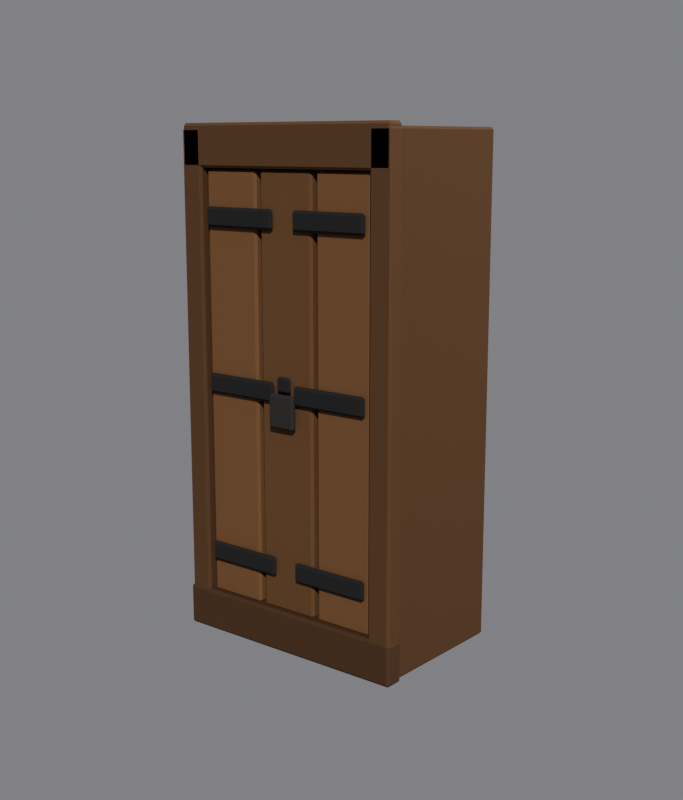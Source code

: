 # Source: tool_cupboard.blend  (saved by Blender 5.1.30; exported with 4.5.12 LTS)
import bpy
from mathutils import Matrix  # noqa: F401  (used for matrix-valued properties, if any)

bpy.ops.wm.read_factory_settings(use_empty=True)
scene = bpy.context.scene
scene.name = 'Scene'

# ---- collections
col_collection = bpy.data.collections.new('Collection'); scene.collection.children.link(col_collection)

# ---- materials (node trees are filled in below, after node groups)
mat_cupboard_001 = bpy.data.materials.new('cupboard.001')
mat_cupboard_001.use_backface_culling = True

# ---- material node trees
mat_cupboard_001.use_nodes = True; mat_cupboard_001.node_tree.nodes.clear()
_N = mat_cupboard_001.node_tree.nodes; _L = mat_cupboard_001.node_tree.links
n0 = _N.new('ShaderNodeBsdfPrincipled'); n0.name = 'Principled BSDF'; n0.location = (-200, 100)
n0.inputs[2].default_value = 0.9
n0.inputs[13].default_value = 0.15
n1 = _N.new('ShaderNodeOutputMaterial'); n1.name = 'Material Output'; n1.location = (200, 100)
n2 = _N.new('ShaderNodeVertexColor'); n2.name = 'Color Attribute'; n2.location = (0, 0)
n2.layer_name = 'Color'
_L.new(n0.outputs[0], n1.inputs[0])
_L.new(n2.outputs[0], n0.inputs[0])
n1.is_active_output = True

# ---- world
world_world = bpy.data.worlds.new('World'); scene.world = world_world
world_world.use_nodes = True; world_world.node_tree.nodes.clear()
_N = world_world.node_tree.nodes; _L = world_world.node_tree.links
n0 = _N.new('ShaderNodeOutputWorld'); n0.name = 'World Output'; n0.location = (200, 100)
n1 = _N.new('ShaderNodeBackground'); n1.name = 'Background'; n1.location = (-200, 100)
n1.inputs[0].default_value = (0.22, 0.22, 0.24, 1.0)
_L.new(n1.outputs[0], n0.inputs[0])
n0.is_active_output = True
world_world.color = (0.05088, 0.05088, 0.05088)
world_world.sun_shadow_jitter_overblur = 0.0

# ---- cameras
cam_camera = bpy.data.cameras.new('Camera')
cam_camera.clip_end = 100.0
cam_camera.lens = 55.0
cam_camera.ortho_scale = 7.314

# ---- lights
light_light = bpy.data.lights.new('Light', 'POINT')
light_light.energy = 1000.0
light_light.shadow_soft_size = 0.1
light_sun = bpy.data.lights.new('Sun', 'SUN')
light_sun.energy = 3.2

# ---- meshes
me_tool_cupboard_001 = bpy.data.meshes.new('tool_cupboard.001')
me_tool_cupboard_001.from_pydata([(-0.441, -0.251, 0.0), (-0.441, -0.26, 0.009), (-0.45, -0.251, 0.009), (-0.441, -0.26, 1.791), (-0.441, -0.251, 1.8), (-0.45, -0.251, 1.791), (-0.441, 0.251, 0.0), (-0.45, 0.251, 0.009), (-0.441, 0.26, 0.009), (-0.441, 0.251, 1.8), (-0.441, 0.26, 1.791), (-0.45, 0.251, 1.791), (0.441, -0.251, 0.0), (0.45, -0.251, 0.009), (0.441, -0.26, 0.009), (0.441, -0.251, 1.8), (0.441, -0.26, 1.791), (0.45, -0.251, 1.791), (0.441, 0.251, 0.0), (0.441, 0.26, 0.009), (0.45, 0.251, 0.009), (0.441, 0.251, 1.8), (0.45, 0.251, 1.791), (0.441, 0.26, 1.791), (-0.349, -0.284, 0.14), (-0.349, -0.293, 0.149), (-0.358, -0.284, 0.149), (-0.349, -0.293, 1.651), (-0.349, -0.284, 1.66), (-0.358, -0.284, 1.651), (-0.349, -0.266, 0.14), (-0.358, -0.266, 0.149), (-0.349, -0.257, 0.149), (-0.349, -0.266, 1.66), (-0.349, -0.257, 1.651), (-0.358, -0.266, 1.651), (-0.141, -0.284, 0.14), (-0.132, -0.284, 0.149), (-0.141, -0.293, 0.149), (-0.141, -0.284, 1.66), (-0.141, -0.293, 1.651), (-0.132, -0.284, 1.651), (-0.141, -0.266, 0.14), (-0.141, -0.257, 0.149), (-0.132, -0.266, 0.149), (-0.141, -0.266, 1.66), (-0.132, -0.266, 1.651), (-0.141, -0.257, 1.651), (-0.104, -0.284, 0.14), (-0.104, -0.293, 0.149), (-0.113, -0.284, 0.149), (-0.104, -0.293, 1.651), (-0.104, -0.284, 1.66), (-0.113, -0.284, 1.651), (-0.104, -0.266, 0.14), (-0.113, -0.266, 0.149), (-0.104, -0.257, 0.149), (-0.104, -0.266, 1.66), (-0.104, -0.257, 1.651), (-0.113, -0.266, 1.651), (0.104, -0.284, 0.14), (0.113, -0.284, 0.149), (0.104, -0.293, 0.149), (0.104, -0.284, 1.66), (0.104, -0.293, 1.651), (0.113, -0.284, 1.651), (0.104, -0.266, 0.14), (0.104, -0.257, 0.149), (0.113, -0.266, 0.149), (0.104, -0.266, 1.66), (0.113, -0.266, 1.651), (0.104, -0.257, 1.651), (0.141, -0.284, 0.14), (0.141, -0.293, 0.149), (0.132, -0.284, 0.149), (0.141, -0.293, 1.651), (0.141, -0.284, 1.66), (0.132, -0.284, 1.651), (0.141, -0.266, 0.14), (0.132, -0.266, 0.149), (0.141, -0.257, 0.149), (0.141, -0.266, 1.66), (0.141, -0.257, 1.651), (0.132, -0.266, 1.651), (0.349, -0.284, 0.14), (0.358, -0.284, 0.149), (0.349, -0.293, 0.149), (0.349, -0.284, 1.66), (0.349, -0.293, 1.651), (0.358, -0.284, 1.651), (0.349, -0.266, 0.14), (0.349, -0.257, 0.149), (0.358, -0.266, 0.149), (0.349, -0.266, 1.66), (0.358, -0.266, 1.651), (0.349, -0.257, 1.651), (-0.446, -0.306, 0.0), (-0.446, -0.315, 0.009), (-0.455, -0.306, 0.009), (-0.446, -0.315, 1.791), (-0.446, -0.306, 1.8), (-0.455, -0.306, 1.791), (-0.446, -0.264, 0.0), (-0.455, -0.264, 0.009), (-0.446, -0.255, 0.009), (-0.446, -0.264, 1.8), (-0.446, -0.255, 1.791), (-0.455, -0.264, 1.791), (-0.374, -0.306, 0.0), (-0.365, -0.306, 0.009), (-0.374, -0.315, 0.009), (-0.374, -0.306, 1.8), (-0.374, -0.315, 1.791), (-0.365, -0.306, 1.791), (-0.374, -0.264, 0.0), (-0.374, -0.255, 0.009), (-0.365, -0.264, 0.009), (-0.374, -0.264, 1.8), (-0.365, -0.264, 1.791), (-0.374, -0.255, 1.791), (0.374, -0.306, 0.0), (0.374, -0.315, 0.009), (0.365, -0.306, 0.009), (0.374, -0.315, 1.791), (0.374, -0.306, 1.8), (0.365, -0.306, 1.791), (0.374, -0.264, 0.0), (0.365, -0.264, 0.009), (0.374, -0.255, 0.009), (0.374, -0.264, 1.8), (0.374, -0.255, 1.791), (0.365, -0.264, 1.791), (0.446, -0.306, 0.0), (0.455, -0.306, 0.009), (0.446, -0.315, 0.009), (0.446, -0.306, 1.8), (0.446, -0.315, 1.791), (0.455, -0.306, 1.791), (0.446, -0.264, 0.0), (0.446, -0.255, 0.009), (0.455, -0.264, 0.009), (0.446, -0.264, 1.8), (0.455, -0.264, 1.791), (0.446, -0.255, 1.791), (-0.441, -0.306, 1.665), (-0.441, -0.315, 1.674), (-0.45, -0.306, 1.674), (-0.441, -0.315, 1.806), (-0.441, -0.306, 1.815), (-0.45, -0.306, 1.806), (-0.441, -0.264, 1.665), (-0.45, -0.264, 1.674), (-0.441, -0.255, 1.674), (-0.441, -0.264, 1.815), (-0.441, -0.255, 1.806), (-0.45, -0.264, 1.806), (0.441, -0.306, 1.665), (0.45, -0.306, 1.674), (0.441, -0.315, 1.674), (0.441, -0.306, 1.815), (0.441, -0.315, 1.806), (0.45, -0.306, 1.806), (0.441, -0.264, 1.665), (0.441, -0.255, 1.674), (0.45, -0.264, 1.674), (0.441, -0.264, 1.815), (0.45, -0.264, 1.806), (0.441, -0.255, 1.806), (-0.451, -0.311, -0.005), (-0.451, -0.32, 0.004), (-0.46, -0.311, 0.004), (-0.451, -0.32, 0.136), (-0.451, -0.311, 0.145), (-0.46, -0.311, 0.136), (-0.451, -0.259, -0.005), (-0.46, -0.259, 0.004), (-0.451, -0.25, 0.004), (-0.451, -0.259, 0.145), (-0.451, -0.25, 0.136), (-0.46, -0.259, 0.136), (0.451, -0.311, -0.005), (0.46, -0.311, 0.004), (0.451, -0.32, 0.004), (0.451, -0.311, 0.145), (0.451, -0.32, 0.136), (0.46, -0.311, 0.136), (0.451, -0.259, -0.005), (0.451, -0.25, 0.004), (0.46, -0.259, 0.004), (0.451, -0.259, 0.145), (0.46, -0.259, 0.136), (0.451, -0.25, 0.136), (-0.336, -0.306, 1.465), (-0.336, -0.315, 1.474), (-0.345, -0.306, 1.474), (-0.336, -0.315, 1.526), (-0.336, -0.306, 1.535), (-0.345, -0.306, 1.526), (-0.336, -0.304, 1.465), (-0.345, -0.304, 1.474), (-0.336, -0.295, 1.474), (-0.336, -0.304, 1.535), (-0.336, -0.295, 1.526), (-0.345, -0.304, 1.526), (-0.054, -0.306, 1.465), (-0.045, -0.306, 1.474), (-0.054, -0.315, 1.474), (-0.054, -0.306, 1.535), (-0.054, -0.315, 1.526), (-0.045, -0.306, 1.526), (-0.054, -0.304, 1.465), (-0.054, -0.295, 1.474), (-0.045, -0.304, 1.474), (-0.054, -0.304, 1.535), (-0.045, -0.304, 1.526), (-0.054, -0.295, 1.526), (0.054, -0.306, 1.465), (0.054, -0.315, 1.474), (0.045, -0.306, 1.474), (0.054, -0.315, 1.526), (0.054, -0.306, 1.535), (0.045, -0.306, 1.526), (0.054, -0.304, 1.465), (0.045, -0.304, 1.474), (0.054, -0.295, 1.474), (0.054, -0.304, 1.535), (0.054, -0.295, 1.526), (0.045, -0.304, 1.526), (0.336, -0.306, 1.465), (0.345, -0.306, 1.474), (0.336, -0.315, 1.474), (0.336, -0.306, 1.535), (0.336, -0.315, 1.526), (0.345, -0.306, 1.526), (0.336, -0.304, 1.465), (0.336, -0.295, 1.474), (0.345, -0.304, 1.474), (0.336, -0.304, 1.535), (0.345, -0.304, 1.526), (0.336, -0.295, 1.526), (-0.336, -0.306, 0.885), (-0.336, -0.315, 0.894), (-0.345, -0.306, 0.894), (-0.336, -0.315, 0.946), (-0.336, -0.306, 0.955), (-0.345, -0.306, 0.946), (-0.336, -0.304, 0.885), (-0.345, -0.304, 0.894), (-0.336, -0.295, 0.894), (-0.336, -0.304, 0.955), (-0.336, -0.295, 0.946), (-0.345, -0.304, 0.946), (-0.054, -0.306, 0.885), (-0.045, -0.306, 0.894), (-0.054, -0.315, 0.894), (-0.054, -0.306, 0.955), (-0.054, -0.315, 0.946), (-0.045, -0.306, 0.946), (-0.054, -0.304, 0.885), (-0.054, -0.295, 0.894), (-0.045, -0.304, 0.894), (-0.054, -0.304, 0.955), (-0.045, -0.304, 0.946), (-0.054, -0.295, 0.946), (0.054, -0.306, 0.885), (0.054, -0.315, 0.894), (0.045, -0.306, 0.894), (0.054, -0.315, 0.946), (0.054, -0.306, 0.955), (0.045, -0.306, 0.946), (0.054, -0.304, 0.885), (0.045, -0.304, 0.894), (0.054, -0.295, 0.894), (0.054, -0.304, 0.955), (0.054, -0.295, 0.946), (0.045, -0.304, 0.946), (0.336, -0.306, 0.885), (0.345, -0.306, 0.894), (0.336, -0.315, 0.894), (0.336, -0.306, 0.955), (0.336, -0.315, 0.946), (0.345, -0.306, 0.946), (0.336, -0.304, 0.885), (0.336, -0.295, 0.894), (0.345, -0.304, 0.894), (0.336, -0.304, 0.955), (0.345, -0.304, 0.946), (0.336, -0.295, 0.946), (-0.336, -0.306, 0.265), (-0.336, -0.315, 0.274), (-0.345, -0.306, 0.274), (-0.336, -0.315, 0.326), (-0.336, -0.306, 0.335), (-0.345, -0.306, 0.326), (-0.336, -0.304, 0.265), (-0.345, -0.304, 0.274), (-0.336, -0.295, 0.274), (-0.336, -0.304, 0.335), (-0.336, -0.295, 0.326), (-0.345, -0.304, 0.326), (-0.054, -0.306, 0.265), (-0.045, -0.306, 0.274), (-0.054, -0.315, 0.274), (-0.054, -0.306, 0.335), (-0.054, -0.315, 0.326), (-0.045, -0.306, 0.326), (-0.054, -0.304, 0.265), (-0.054, -0.295, 0.274), (-0.045, -0.304, 0.274), (-0.054, -0.304, 0.335), (-0.045, -0.304, 0.326), (-0.054, -0.295, 0.326), (0.054, -0.306, 0.265), (0.054, -0.315, 0.274), (0.045, -0.306, 0.274), (0.054, -0.315, 0.326), (0.054, -0.306, 0.335), (0.045, -0.306, 0.326), (0.054, -0.304, 0.265), (0.045, -0.304, 0.274), (0.054, -0.295, 0.274), (0.054, -0.304, 0.335), (0.054, -0.295, 0.326), (0.045, -0.304, 0.326), (0.336, -0.306, 0.265), (0.345, -0.306, 0.274), (0.336, -0.315, 0.274), (0.336, -0.306, 0.335), (0.336, -0.315, 0.326), (0.345, -0.306, 0.326), (0.336, -0.304, 0.265), (0.336, -0.295, 0.274), (0.345, -0.304, 0.274), (0.336, -0.304, 0.335), (0.345, -0.304, 0.326), (0.336, -0.295, 0.326), (-0.046, -0.318, 0.8), (-0.046, -0.327, 0.809), (-0.055, -0.318, 0.809), (-0.046, -0.327, 0.911), (-0.046, -0.318, 0.92), (-0.055, -0.318, 0.911), (-0.046, -0.312, 0.8), (-0.055, -0.312, 0.809), (-0.046, -0.303, 0.809), (-0.046, -0.312, 0.92), (-0.046, -0.303, 0.911), (-0.055, -0.312, 0.911), (0.046, -0.318, 0.8), (0.055, -0.318, 0.809), (0.046, -0.327, 0.809), (0.046, -0.318, 0.92), (0.046, -0.327, 0.911), (0.055, -0.318, 0.911), (0.046, -0.312, 0.8), (0.046, -0.303, 0.809), (0.055, -0.312, 0.809), (0.046, -0.312, 0.92), (0.055, -0.312, 0.911), (0.046, -0.303, 0.911), (-0.021, -0.305, 0.922), (-0.021, -0.314, 0.931), (-0.03, -0.305, 0.931), (-0.021, -0.314, 0.969), (-0.021, -0.305, 0.978), (-0.03, -0.305, 0.969), (-0.021, -0.305, 0.922), (-0.03, -0.305, 0.931), (-0.021, -0.296, 0.931), (-0.021, -0.305, 0.978), (-0.021, -0.296, 0.969), (-0.03, -0.305, 0.969), (0.021, -0.305, 0.922), (0.03, -0.305, 0.931), (0.021, -0.314, 0.931), (0.021, -0.305, 0.978), (0.021, -0.314, 0.969), (0.03, -0.305, 0.969), (0.021, -0.305, 0.922), (0.021, -0.296, 0.931), (0.03, -0.305, 0.931), (0.021, -0.305, 0.978), (0.03, -0.305, 0.969), (0.021, -0.296, 0.969), (-0.413, -0.305, 0.138), (-0.413, -0.314, 0.147), (-0.422, -0.305, 0.147), (-0.413, -0.314, 0.173), (-0.413, -0.305, 0.182), (-0.422, -0.305, 0.173), (-0.413, -0.305, 0.138), (-0.422, -0.305, 0.147), (-0.413, -0.296, 0.147), (-0.413, -0.305, 0.182), (-0.413, -0.296, 0.173), (-0.422, -0.305, 0.173), (-0.387, -0.305, 0.138), (-0.378, -0.305, 0.147), (-0.387, -0.314, 0.147), (-0.387, -0.305, 0.182), (-0.387, -0.314, 0.173), (-0.378, -0.305, 0.173), (-0.387, -0.305, 0.138), (-0.387, -0.296, 0.147), (-0.378, -0.305, 0.147), (-0.387, -0.305, 0.182), (-0.378, -0.305, 0.173), (-0.387, -0.296, 0.173), (-0.413, -0.305, 1.638), (-0.413, -0.314, 1.647), (-0.422, -0.305, 1.647), (-0.413, -0.314, 1.673), (-0.413, -0.305, 1.682), (-0.422, -0.305, 1.673), (-0.413, -0.305, 1.638), (-0.422, -0.305, 1.647), (-0.413, -0.296, 1.647), (-0.413, -0.305, 1.682), (-0.413, -0.296, 1.673), (-0.422, -0.305, 1.673), (-0.387, -0.305, 1.638), (-0.378, -0.305, 1.647), (-0.387, -0.314, 1.647), (-0.387, -0.305, 1.682), (-0.387, -0.314, 1.673), (-0.378, -0.305, 1.673), (-0.387, -0.305, 1.638), (-0.387, -0.296, 1.647), (-0.378, -0.305, 1.647), (-0.387, -0.305, 1.682), (-0.378, -0.305, 1.673), (-0.387, -0.296, 1.673), (0.387, -0.305, 0.138), (0.387, -0.314, 0.147), (0.378, -0.305, 0.147), (0.387, -0.314, 0.173), (0.387, -0.305, 0.182), (0.378, -0.305, 0.173), (0.387, -0.305, 0.138), (0.378, -0.305, 0.147), (0.387, -0.296, 0.147), (0.387, -0.305, 0.182), (0.387, -0.296, 0.173), (0.378, -0.305, 0.173), (0.413, -0.305, 0.138), (0.422, -0.305, 0.147), (0.413, -0.314, 0.147), (0.413, -0.305, 0.182), (0.413, -0.314, 0.173), (0.422, -0.305, 0.173), (0.413, -0.305, 0.138), (0.413, -0.296, 0.147), (0.422, -0.305, 0.147), (0.413, -0.305, 0.182), (0.422, -0.305, 0.173), (0.413, -0.296, 0.173), (0.387, -0.305, 1.638), (0.387, -0.314, 1.647), (0.378, -0.305, 1.647), (0.387, -0.314, 1.673), (0.387, -0.305, 1.682), (0.378, -0.305, 1.673), (0.387, -0.305, 1.638), (0.378, -0.305, 1.647), (0.387, -0.296, 1.647), (0.387, -0.305, 1.682), (0.387, -0.296, 1.673), (0.378, -0.305, 1.673), (0.413, -0.305, 1.638), (0.422, -0.305, 1.647), (0.413, -0.314, 1.647), (0.413, -0.305, 1.682), (0.413, -0.314, 1.673), (0.422, -0.305, 1.673), (0.413, -0.305, 1.638), (0.413, -0.296, 1.647), (0.422, -0.305, 1.647), (0.413, -0.305, 1.682), (0.422, -0.305, 1.673), (0.413, -0.296, 1.673)], [], [(0, 1, 2), (3, 4, 5), (6, 7, 8), (9, 10, 11), (12, 13, 14), (15, 16, 17), (18, 19, 20), (21, 22, 23), (24, 25, 26), (27, 28, 29), (30, 31, 32), (33, 34, 35), (36, 37, 38), (39, 40, 41), (42, 43, 44), (45, 46, 47), (48, 49, 50), (51, 52, 53), (54, 55, 56), (57, 58, 59), (60, 61, 62), (63, 64, 65), (66, 67, 68), (69, 70, 71), (72, 73, 74), (75, 76, 77), (78, 79, 80), (81, 82, 83), (84, 85, 86), (87, 88, 89), (90, 91, 92), (93, 94, 95), (96, 97, 98), (99, 100, 101), (102, 103, 104), (105, 106, 107), (108, 109, 110), (111, 112, 113), (114, 115, 116), (117, 118, 119), (120, 121, 122), (123, 124, 125), (126, 127, 128), (129, 130, 131), (132, 133, 134), (135, 136, 137), (138, 139, 140), (141, 142, 143), (144, 145, 146), (147, 148, 149), (150, 151, 152), (153, 154, 155), (156, 157, 158), (159, 160, 161), (162, 163, 164), (165, 166, 167), (168, 169, 170), (171, 172, 173), (174, 175, 176), (177, 178, 179), (180, 181, 182), (183, 184, 185), (186, 187, 188), (189, 190, 191), (192, 193, 194), (195, 196, 197), (198, 199, 200), (201, 202, 203), (204, 205, 206), (207, 208, 209), (210, 211, 212), (213, 214, 215), (216, 217, 218), (219, 220, 221), (222, 223, 224), (225, 226, 227), (228, 229, 230), (231, 232, 233), (234, 235, 236), (237, 238, 239), (240, 241, 242), (243, 244, 245), (246, 247, 248), (249, 250, 251), (252, 253, 254), (255, 256, 257), (258, 259, 260), (261, 262, 263), (264, 265, 266), (267, 268, 269), (270, 271, 272), (273, 274, 275), (276, 277, 278), (279, 280, 281), (282, 283, 284), (285, 286, 287), (288, 289, 290), (291, 292, 293), (294, 295, 296), (297, 298, 299), (300, 301, 302), (303, 304, 305), (306, 307, 308), (309, 310, 311), (312, 313, 314), (315, 316, 317), (318, 319, 320), (321, 322, 323), (324, 325, 326), (327, 328, 329), (330, 331, 332), (333, 334, 335), (336, 337, 338), (339, 340, 341), (342, 343, 344), (345, 346, 347), (348, 349, 350), (351, 352, 353), (354, 355, 356), (357, 358, 359), (360, 361, 362), (363, 364, 365), (366, 367, 368), (369, 370, 371), (372, 373, 374), (375, 376, 377), (378, 379, 380), (381, 382, 383), (384, 385, 386), (387, 388, 389), (390, 391, 392), (393, 394, 395), (396, 397, 398), (399, 400, 401), (402, 403, 404), (405, 406, 407), (408, 409, 410), (411, 412, 413), (414, 415, 416), (417, 418, 419), (420, 421, 422), (423, 424, 425), (426, 427, 428), (429, 430, 431), (432, 433, 434), (435, 436, 437), (438, 439, 440), (441, 442, 443), (444, 445, 446), (447, 448, 449), (450, 451, 452), (453, 454, 455), (456, 457, 458), (459, 460, 461), (462, 463, 464), (465, 466, 467), (468, 469, 470), (471, 472, 473), (474, 475, 476), (477, 478, 479), (6, 0, 2, 7), (1, 3, 5, 2), (4, 9, 11, 5), (10, 8, 7, 11), (18, 6, 8, 19), (9, 21, 23, 10), (22, 20, 19, 23), (12, 18, 20, 13), (21, 15, 17, 22), (16, 14, 13, 17), (0, 12, 14, 1), (15, 4, 3, 16), (30, 24, 26, 31), (25, 27, 29, 26), (28, 33, 35, 29), (34, 32, 31, 35), (42, 30, 32, 43), (33, 45, 47, 34), (46, 44, 43, 47), (36, 42, 44, 37), (45, 39, 41, 46), (40, 38, 37, 41), (24, 36, 38, 25), (39, 28, 27, 40), (54, 48, 50, 55), (49, 51, 53, 50), (52, 57, 59, 53), (58, 56, 55, 59), (66, 54, 56, 67), (57, 69, 71, 58), (70, 68, 67, 71), (60, 66, 68, 61), (69, 63, 65, 70), (64, 62, 61, 65), (48, 60, 62, 49), (63, 52, 51, 64), (78, 72, 74, 79), (73, 75, 77, 74), (76, 81, 83, 77), (82, 80, 79, 83), (90, 78, 80, 91), (81, 93, 95, 82), (94, 92, 91, 95), (84, 90, 92, 85), (93, 87, 89, 94), (88, 86, 85, 89), (72, 84, 86, 73), (87, 76, 75, 88), (102, 96, 98, 103), (97, 99, 101, 98), (100, 105, 107, 101), (106, 104, 103, 107), (114, 102, 104, 115), (105, 117, 119, 106), (118, 116, 115, 119), (108, 114, 116, 109), (117, 111, 113, 118), (112, 110, 109, 113), (96, 108, 110, 97), (111, 100, 99, 112), (126, 120, 122, 127), (121, 123, 125, 122), (124, 129, 131, 125), (130, 128, 127, 131), (138, 126, 128, 139), (129, 141, 143, 130), (142, 140, 139, 143), (132, 138, 140, 133), (141, 135, 137, 142), (136, 134, 133, 137), (120, 132, 134, 121), (135, 124, 123, 136), (150, 144, 146, 151), (145, 147, 149, 146), (148, 153, 155, 149), (154, 152, 151, 155), (162, 150, 152, 163), (153, 165, 167, 154), (166, 164, 163, 167), (156, 162, 164, 157), (165, 159, 161, 166), (160, 158, 157, 161), (144, 156, 158, 145), (159, 148, 147, 160), (174, 168, 170, 175), (169, 171, 173, 170), (172, 177, 179, 173), (178, 176, 175, 179), (186, 174, 176, 187), (177, 189, 191, 178), (190, 188, 187, 191), (180, 186, 188, 181), (189, 183, 185, 190), (184, 182, 181, 185), (168, 180, 182, 169), (183, 172, 171, 184), (198, 192, 194, 199), (193, 195, 197, 194), (196, 201, 203, 197), (202, 200, 199, 203), (210, 198, 200, 211), (201, 213, 215, 202), (214, 212, 211, 215), (204, 210, 212, 205), (213, 207, 209, 214), (208, 206, 205, 209), (192, 204, 206, 193), (207, 196, 195, 208), (222, 216, 218, 223), (217, 219, 221, 218), (220, 225, 227, 221), (226, 224, 223, 227), (234, 222, 224, 235), (225, 237, 239, 226), (238, 236, 235, 239), (228, 234, 236, 229), (237, 231, 233, 238), (232, 230, 229, 233), (216, 228, 230, 217), (231, 220, 219, 232), (246, 240, 242, 247), (241, 243, 245, 242), (244, 249, 251, 245), (250, 248, 247, 251), (258, 246, 248, 259), (249, 261, 263, 250), (262, 260, 259, 263), (252, 258, 260, 253), (261, 255, 257, 262), (256, 254, 253, 257), (240, 252, 254, 241), (255, 244, 243, 256), (270, 264, 266, 271), (265, 267, 269, 266), (268, 273, 275, 269), (274, 272, 271, 275), (282, 270, 272, 283), (273, 285, 287, 274), (286, 284, 283, 287), (276, 282, 284, 277), (285, 279, 281, 286), (280, 278, 277, 281), (264, 276, 278, 265), (279, 268, 267, 280), (294, 288, 290, 295), (289, 291, 293, 290), (292, 297, 299, 293), (298, 296, 295, 299), (306, 294, 296, 307), (297, 309, 311, 298), (310, 308, 307, 311), (300, 306, 308, 301), (309, 303, 305, 310), (304, 302, 301, 305), (288, 300, 302, 289), (303, 292, 291, 304), (318, 312, 314, 319), (313, 315, 317, 314), (316, 321, 323, 317), (322, 320, 319, 323), (330, 318, 320, 331), (321, 333, 335, 322), (334, 332, 331, 335), (324, 330, 332, 325), (333, 327, 329, 334), (328, 326, 325, 329), (312, 324, 326, 313), (327, 316, 315, 328), (342, 336, 338, 343), (337, 339, 341, 338), (340, 345, 347, 341), (346, 344, 343, 347), (354, 342, 344, 355), (345, 357, 359, 346), (358, 356, 355, 359), (348, 354, 356, 349), (357, 351, 353, 358), (352, 350, 349, 353), (336, 348, 350, 337), (351, 340, 339, 352), (366, 360, 362, 367), (361, 363, 365, 362), (364, 369, 371, 365), (370, 368, 367, 371), (378, 366, 368, 379), (369, 381, 383, 370), (382, 380, 379, 383), (372, 378, 380, 373), (381, 375, 377, 382), (376, 374, 373, 377), (360, 372, 374, 361), (375, 364, 363, 376), (390, 384, 386, 391), (385, 387, 389, 386), (388, 393, 395, 389), (394, 392, 391, 395), (402, 390, 392, 403), (393, 405, 407, 394), (406, 404, 403, 407), (396, 402, 404, 397), (405, 399, 401, 406), (400, 398, 397, 401), (384, 396, 398, 385), (399, 388, 387, 400), (414, 408, 410, 415), (409, 411, 413, 410), (412, 417, 419, 413), (418, 416, 415, 419), (426, 414, 416, 427), (417, 429, 431, 418), (430, 428, 427, 431), (420, 426, 428, 421), (429, 423, 425, 430), (424, 422, 421, 425), (408, 420, 422, 409), (423, 412, 411, 424), (438, 432, 434, 439), (433, 435, 437, 434), (436, 441, 443, 437), (442, 440, 439, 443), (450, 438, 440, 451), (441, 453, 455, 442), (454, 452, 451, 455), (444, 450, 452, 445), (453, 447, 449, 454), (448, 446, 445, 449), (432, 444, 446, 433), (447, 436, 435, 448), (462, 456, 458, 463), (457, 459, 461, 458), (460, 465, 467, 461), (466, 464, 463, 467), (474, 462, 464, 475), (465, 477, 479, 466), (478, 476, 475, 479), (468, 474, 476, 469), (477, 471, 473, 478), (472, 470, 469, 473), (456, 468, 470, 457), (471, 460, 459, 472), (6, 18, 12, 0), (2, 5, 11, 7), (14, 16, 3, 1), (21, 9, 4, 15), (8, 10, 23, 19), (20, 22, 17, 13), (30, 42, 36, 24), (26, 29, 35, 31), (38, 40, 27, 25), (45, 33, 28, 39), (32, 34, 47, 43), (44, 46, 41, 37), (54, 66, 60, 48), (50, 53, 59, 55), (62, 64, 51, 49), (69, 57, 52, 63), (56, 58, 71, 67), (68, 70, 65, 61), (78, 90, 84, 72), (74, 77, 83, 79), (86, 88, 75, 73), (93, 81, 76, 87), (80, 82, 95, 91), (92, 94, 89, 85), (102, 114, 108, 96), (98, 101, 107, 103), (110, 112, 99, 97), (117, 105, 100, 111), (104, 106, 119, 115), (116, 118, 113, 109), (126, 138, 132, 120), (122, 125, 131, 127), (134, 136, 123, 121), (141, 129, 124, 135), (128, 130, 143, 139), (140, 142, 137, 133), (150, 162, 156, 144), (146, 149, 155, 151), (158, 160, 147, 145), (165, 153, 148, 159), (152, 154, 167, 163), (164, 166, 161, 157), (174, 186, 180, 168), (170, 173, 179, 175), (182, 184, 171, 169), (189, 177, 172, 183), (176, 178, 191, 187), (188, 190, 185, 181), (198, 210, 204, 192), (194, 197, 203, 199), (206, 208, 195, 193), (213, 201, 196, 207), (200, 202, 215, 211), (212, 214, 209, 205), (222, 234, 228, 216), (218, 221, 227, 223), (230, 232, 219, 217), (237, 225, 220, 231), (224, 226, 239, 235), (236, 238, 233, 229), (246, 258, 252, 240), (242, 245, 251, 247), (254, 256, 243, 241), (261, 249, 244, 255), (248, 250, 263, 259), (260, 262, 257, 253), (270, 282, 276, 264), (266, 269, 275, 271), (278, 280, 267, 265), (285, 273, 268, 279), (272, 274, 287, 283), (284, 286, 281, 277), (294, 306, 300, 288), (290, 293, 299, 295), (302, 304, 291, 289), (309, 297, 292, 303), (296, 298, 311, 307), (308, 310, 305, 301), (318, 330, 324, 312), (314, 317, 323, 319), (326, 328, 315, 313), (333, 321, 316, 327), (320, 322, 335, 331), (332, 334, 329, 325), (342, 354, 348, 336), (338, 341, 347, 343), (350, 352, 339, 337), (357, 345, 340, 351), (344, 346, 359, 355), (356, 358, 353, 349), (366, 378, 372, 360), (362, 365, 371, 367), (374, 376, 363, 361), (381, 369, 364, 375), (368, 370, 383, 379), (380, 382, 377, 373), (390, 402, 396, 384), (386, 389, 395, 391), (398, 400, 387, 385), (405, 393, 388, 399), (392, 394, 407, 403), (404, 406, 401, 397), (414, 426, 420, 408), (410, 413, 419, 415), (422, 424, 411, 409), (429, 417, 412, 423), (416, 418, 431, 427), (428, 430, 425, 421), (438, 450, 444, 432), (434, 437, 443, 439), (446, 448, 435, 433), (453, 441, 436, 447), (440, 442, 455, 451), (452, 454, 449, 445), (462, 474, 468, 456), (458, 461, 467, 463), (470, 472, 459, 457), (477, 465, 460, 471), (464, 466, 479, 475), (476, 478, 473, 469)])
_ca = me_tool_cupboard_001.color_attributes.new('Color', 'FLOAT_COLOR', 'CORNER')
_ca.data.foreach_set('color', [0.08773, 0.04289, 0.01949, 1.0, 0.09105, 0.04451, 0.02023, 1.0, 0.081, 0.0396, 0.018, 1.0, 0.09105, 0.04451, 0.02023, 1.0, 0.08916, 0.04359, 0.01981, 1.0, 0.081, 0.0396, 0.018, 1.0, 0.08773, 0.04289, 0.01949, 1.0, 0.081, 0.0396, 0.018, 1.0, 0.09759, 0.04771, 0.02169, 1.0, 0.08916, 0.04359, 0.01981, 1.0, 0.09759, 0.04771, 0.02169, 1.0, 0.081, 0.0396, 0.018, 1.0, 0.08773, 0.04289, 0.01949, 1.0, 0.08203, 0.0401, 0.01823, 1.0, 0.09105, 0.04451, 0.02023, 1.0, 0.08916, 0.04359, 0.01981, 1.0, 0.09105, 0.04451, 0.02023, 1.0, 0.08203, 0.0401, 0.01823, 1.0, 0.08773, 0.04289, 0.01949, 1.0, 0.09759, 0.04771, 0.02169, 1.0, 0.08203, 0.0401, 0.01823, 1.0, 0.08916, 0.04359, 0.01981, 1.0, 0.08203, 0.0401, 0.01823, 1.0, 0.09759, 0.04771, 0.02169, 1.0, 0.14, 0.06718, 0.02799, 1.0, 0.1538, 0.07382, 0.03076, 1.0, 0.1512, 0.07257, 0.03024, 1.0, 0.1538, 0.07382, 0.03076, 1.0, 0.1449, 0.06954, 0.02897, 1.0, 0.1512, 0.07257, 0.03024, 1.0, 0.14, 0.06718, 0.02799, 1.0, 0.1512, 0.07257, 0.03024, 1.0, 0.1641, 0.07879, 0.03283, 1.0, 0.1449, 0.06954, 0.02897, 1.0, 0.1641, 0.07879, 0.03283, 1.0, 0.1512, 0.07257, 0.03024, 1.0, 0.14, 0.06718, 0.02799, 1.0, 0.1596, 0.07663, 0.03193, 1.0, 0.1538, 0.07382, 0.03076, 1.0, 0.1449, 0.06954, 0.02897, 1.0, 0.1538, 0.07382, 0.03076, 1.0, 0.1596, 0.07663, 0.03193, 1.0, 0.14, 0.06718, 0.02799, 1.0, 0.1641, 0.07879, 0.03283, 1.0, 0.1596, 0.07663, 0.03193, 1.0, 0.1449, 0.06954, 0.02897, 1.0, 0.1596, 0.07663, 0.03193, 1.0, 0.1641, 0.07879, 0.03283, 1.0, 0.1281, 0.06187, 0.02605, 1.0, 0.1166, 0.05634, 0.02372, 1.0, 0.1104, 0.05334, 0.02246, 1.0, 0.1166, 0.05634, 0.02372, 1.0, 0.1164, 0.05625, 0.02368, 1.0, 0.1104, 0.05334, 0.02246, 1.0, 0.1281, 0.06187, 0.02605, 1.0, 0.1104, 0.05334, 0.02246, 1.0, 0.1297, 0.06264, 0.02638, 1.0, 0.1164, 0.05625, 0.02368, 1.0, 0.1297, 0.06264, 0.02638, 1.0, 0.1104, 0.05334, 0.02246, 1.0, 0.1281, 0.06187, 0.02605, 1.0, 0.1255, 0.0606, 0.02552, 1.0, 0.1166, 0.05634, 0.02372, 1.0, 0.1164, 0.05625, 0.02368, 1.0, 0.1166, 0.05634, 0.02372, 1.0, 0.1255, 0.0606, 0.02552, 1.0, 0.1281, 0.06187, 0.02605, 1.0, 0.1297, 0.06264, 0.02638, 1.0, 0.1255, 0.0606, 0.02552, 1.0, 0.1164, 0.05625, 0.02368, 1.0, 0.1255, 0.0606, 0.02552, 1.0, 0.1297, 0.06264, 0.02638, 1.0, 0.1548, 0.07432, 0.03097, 1.0, 0.1517, 0.07281, 0.03034, 1.0, 0.1543, 0.07408, 0.03087, 1.0, 0.1517, 0.07281, 0.03034, 1.0, 0.1476, 0.07084, 0.02952, 1.0, 0.1543, 0.07408, 0.03087, 1.0, 0.1548, 0.07432, 0.03097, 1.0, 0.1543, 0.07408, 0.03087, 1.0, 0.1447, 0.06945, 0.02894, 1.0, 0.1476, 0.07084, 0.02952, 1.0, 0.1447, 0.06945, 0.02894, 1.0, 0.1543, 0.07408, 0.03087, 1.0, 0.1548, 0.07432, 0.03097, 1.0, 0.1578, 0.07575, 0.03156, 1.0, 0.1517, 0.07281, 0.03034, 1.0, 0.1476, 0.07084, 0.02952, 1.0, 0.1517, 0.07281, 0.03034, 1.0, 0.1578, 0.07575, 0.03156, 1.0, 0.1548, 0.07432, 0.03097, 1.0, 0.1447, 0.06945, 0.02894, 1.0, 0.1578, 0.07575, 0.03156, 1.0, 0.1476, 0.07084, 0.02952, 1.0, 0.1578, 0.07575, 0.03156, 1.0, 0.1447, 0.06945, 0.02894, 1.0, 0.08344, 0.04079, 0.01854, 1.0, 0.08856, 0.0433, 0.01968, 1.0, 0.08992, 0.04396, 0.01998, 1.0, 0.08856, 0.0433, 0.01968, 1.0, 0.08695, 0.04251, 0.01932, 1.0, 0.08992, 0.04396, 0.01998, 1.0, 0.08344, 0.04079, 0.01854, 1.0, 0.08992, 0.04396, 0.01998, 1.0, 0.08101, 0.0396, 0.018, 1.0, 0.08695, 0.04251, 0.01932, 1.0, 0.08101, 0.0396, 0.018, 1.0, 0.08992, 0.04396, 0.01998, 1.0, 0.08344, 0.04079, 0.01854, 1.0, 0.08391, 0.04102, 0.01865, 1.0, 0.08856, 0.0433, 0.01968, 1.0, 0.08695, 0.04251, 0.01932, 1.0, 0.08856, 0.0433, 0.01968, 1.0, 0.08391, 0.04102, 0.01865, 1.0, 0.08344, 0.04079, 0.01854, 1.0, 0.08101, 0.0396, 0.018, 1.0, 0.08391, 0.04102, 0.01865, 1.0, 0.08695, 0.04251, 0.01932, 1.0, 0.08391, 0.04102, 0.01865, 1.0, 0.08101, 0.0396, 0.018, 1.0, 0.08461, 0.04137, 0.0188, 1.0, 0.08852, 0.04328, 0.01967, 1.0, 0.09873, 0.04827, 0.02194, 1.0, 0.08852, 0.04328, 0.01967, 1.0, 0.09137, 0.04467, 0.0203, 1.0, 0.09873, 0.04827, 0.02194, 1.0, 0.08461, 0.04137, 0.0188, 1.0, 0.09873, 0.04827, 0.02194, 1.0, 0.09402, 0.04597, 0.02089, 1.0, 0.09137, 0.04467, 0.0203, 1.0, 0.09402, 0.04597, 0.02089, 1.0, 0.09873, 0.04827, 0.02194, 1.0, 0.08461, 0.04137, 0.0188, 1.0, 0.08614, 0.04211, 0.01914, 1.0, 0.08852, 0.04328, 0.01967, 1.0, 0.09137, 0.04467, 0.0203, 1.0, 0.08852, 0.04328, 0.01967, 1.0, 0.08614, 0.04211, 0.01914, 1.0, 0.08461, 0.04137, 0.0188, 1.0, 0.09402, 0.04597, 0.02089, 1.0, 0.08614, 0.04211, 0.01914, 1.0, 0.09137, 0.04467, 0.0203, 1.0, 0.08614, 0.04211, 0.01914, 1.0, 0.09402, 0.04597, 0.02089, 1.0, 0.09483, 0.04636, 0.02107, 1.0, 0.08946, 0.04374, 0.01988, 1.0, 0.09782, 0.04782, 0.02174, 1.0, 0.08946, 0.04374, 0.01988, 1.0, 0.09174, 0.04485, 0.02039, 1.0, 0.09782, 0.04782, 0.02174, 1.0, 0.09483, 0.04636, 0.02107, 1.0, 0.09782, 0.04782, 0.02174, 1.0, 0.09867, 0.04824, 0.02193, 1.0, 0.09174, 0.04485, 0.02039, 1.0, 0.09867, 0.04824, 0.02193, 1.0, 0.09782, 0.04782, 0.02174, 1.0, 0.09483, 0.04636, 0.02107, 1.0, 0.09757, 0.0477, 0.02168, 1.0, 0.08946, 0.04374, 0.01988, 1.0, 0.09174, 0.04485, 0.02039, 1.0, 0.08946, 0.04374, 0.01988, 1.0, 0.09757, 0.0477, 0.02168, 1.0, 0.09483, 0.04636, 0.02107, 1.0, 0.09867, 0.04824, 0.02193, 1.0, 0.09757, 0.0477, 0.02168, 1.0, 0.09174, 0.04485, 0.02039, 1.0, 0.09757, 0.0477, 0.02168, 1.0, 0.09867, 0.04824, 0.02193, 1.0, 0.06538, 0.0317, 0.01486, 1.0, 0.06618, 0.03209, 0.01504, 1.0, 0.06857, 0.03325, 0.01558, 1.0, 0.06618, 0.03209, 0.01504, 1.0, 0.06224, 0.03018, 0.01415, 1.0, 0.06857, 0.03325, 0.01558, 1.0, 0.06538, 0.0317, 0.01486, 1.0, 0.06857, 0.03325, 0.01558, 1.0, 0.06991, 0.03389, 0.01589, 1.0, 0.06224, 0.03018, 0.01415, 1.0, 0.06991, 0.03389, 0.01589, 1.0, 0.06857, 0.03325, 0.01558, 1.0, 0.06538, 0.0317, 0.01486, 1.0, 0.06314, 0.03061, 0.01435, 1.0, 0.06618, 0.03209, 0.01504, 1.0, 0.06224, 0.03018, 0.01415, 1.0, 0.06618, 0.03209, 0.01504, 1.0, 0.06314, 0.03061, 0.01435, 1.0, 0.06538, 0.0317, 0.01486, 1.0, 0.06991, 0.03389, 0.01589, 1.0, 0.06314, 0.03061, 0.01435, 1.0, 0.06224, 0.03018, 0.01415, 1.0, 0.06314, 0.03061, 0.01435, 1.0, 0.06991, 0.03389, 0.01589, 1.0, 0.018, 0.017, 0.017, 1.0, 0.018, 0.017, 0.017, 1.0, 0.018, 0.017, 0.017, 1.0, 0.018, 0.017, 0.017, 1.0, 0.018, 0.017, 0.017, 1.0, 0.018, 0.017, 0.017, 1.0, 0.018, 0.017, 0.017, 1.0, 0.018, 0.017, 0.017, 1.0, 0.018, 0.017, 0.017, 1.0, 0.018, 0.017, 0.017, 1.0, 0.018, 0.017, 0.017, 1.0, 0.018, 0.017, 0.017, 1.0, 0.018, 0.017, 0.017, 1.0, 0.018, 0.017, 0.017, 1.0, 0.018, 0.017, 0.017, 1.0, 0.018, 0.017, 0.017, 1.0, 0.018, 0.017, 0.017, 1.0, 0.018, 0.017, 0.017, 1.0, 0.018, 0.017, 0.017, 1.0, 0.018, 0.017, 0.017, 1.0, 0.018, 0.017, 0.017, 1.0, 0.018, 0.017, 0.017, 1.0, 0.018, 0.017, 0.017, 1.0, 0.018, 0.017, 0.017, 1.0, 0.018, 0.017, 0.017, 1.0, 0.018, 0.017, 0.017, 1.0, 0.018, 0.017, 0.017, 1.0, 0.018, 0.017, 0.017, 1.0, 0.018, 0.017, 0.017, 1.0, 0.018, 0.017, 0.017, 1.0, 0.018, 0.017, 0.017, 1.0, 0.018, 0.017, 0.017, 1.0, 0.018, 0.017, 0.017, 1.0, 0.018, 0.017, 0.017, 1.0, 0.018, 0.017, 0.017, 1.0, 0.018, 0.017, 0.017, 1.0, 0.018, 0.017, 0.017, 1.0, 0.018, 0.017, 0.017, 1.0, 0.018, 0.017, 0.017, 1.0, 0.018, 0.017, 0.017, 1.0, 0.018, 0.017, 0.017, 1.0, 0.018, 0.017, 0.017, 1.0, 0.018, 0.017, 0.017, 1.0, 0.018, 0.017, 0.017, 1.0, 0.018, 0.017, 0.017, 1.0, 0.018, 0.017, 0.017, 1.0, 0.018, 0.017, 0.017, 1.0, 0.018, 0.017, 0.017, 1.0, 0.018, 0.017, 0.017, 1.0, 0.018, 0.017, 0.017, 1.0, 0.018, 0.017, 0.017, 1.0, 0.018, 0.017, 0.017, 1.0, 0.018, 0.017, 0.017, 1.0, 0.018, 0.017, 0.017, 1.0, 0.018, 0.017, 0.017, 1.0, 0.018, 0.017, 0.017, 1.0, 0.018, 0.017, 0.017, 1.0, 0.018, 0.017, 0.017, 1.0, 0.018, 0.017, 0.017, 1.0, 0.018, 0.017, 0.017, 1.0, 0.018, 0.017, 0.017, 1.0, 0.018, 0.017, 0.017, 1.0, 0.018, 0.017, 0.017, 1.0, 0.018, 0.017, 0.017, 1.0, 0.018, 0.017, 0.017, 1.0, 0.018, 0.017, 0.017, 1.0, 0.018, 0.017, 0.017, 1.0, 0.018, 0.017, 0.017, 1.0, 0.018, 0.017, 0.017, 1.0, 0.018, 0.017, 0.017, 1.0, 0.018, 0.017, 0.017, 1.0, 0.018, 0.017, 0.017, 1.0, 0.018, 0.017, 0.017, 1.0, 0.018, 0.017, 0.017, 1.0, 0.018, 0.017, 0.017, 1.0, 0.018, 0.017, 0.017, 1.0, 0.018, 0.017, 0.017, 1.0, 0.018, 0.017, 0.017, 1.0, 0.018, 0.017, 0.017, 1.0, 0.018, 0.017, 0.017, 1.0, 0.018, 0.017, 0.017, 1.0, 0.018, 0.017, 0.017, 1.0, 0.018, 0.017, 0.017, 1.0, 0.018, 0.017, 0.017, 1.0, 0.018, 0.017, 0.017, 1.0, 0.018, 0.017, 0.017, 1.0, 0.018, 0.017, 0.017, 1.0, 0.018, 0.017, 0.017, 1.0, 0.018, 0.017, 0.017, 1.0, 0.018, 0.017, 0.017, 1.0, 0.018, 0.017, 0.017, 1.0, 0.018, 0.017, 0.017, 1.0, 0.018, 0.017, 0.017, 1.0, 0.018, 0.017, 0.017, 1.0, 0.018, 0.017, 0.017, 1.0, 0.018, 0.017, 0.017, 1.0, 0.018, 0.017, 0.017, 1.0, 0.018, 0.017, 0.017, 1.0, 0.018, 0.017, 0.017, 1.0, 0.018, 0.017, 0.017, 1.0, 0.018, 0.017, 0.017, 1.0, 0.018, 0.017, 0.017, 1.0, 0.018, 0.017, 0.017, 1.0, 0.018, 0.017, 0.017, 1.0, 0.018, 0.017, 0.017, 1.0, 0.018, 0.017, 0.017, 1.0, 0.018, 0.017, 0.017, 1.0, 0.018, 0.017, 0.017, 1.0, 0.018, 0.017, 0.017, 1.0, 0.018, 0.017, 0.017, 1.0, 0.018, 0.017, 0.017, 1.0, 0.018, 0.017, 0.017, 1.0, 0.018, 0.017, 0.017, 1.0, 0.018, 0.017, 0.017, 1.0, 0.018, 0.017, 0.017, 1.0, 0.018, 0.017, 0.017, 1.0, 0.018, 0.017, 0.017, 1.0, 0.018, 0.017, 0.017, 1.0, 0.018, 0.017, 0.017, 1.0, 0.018, 0.017, 0.017, 1.0, 0.018, 0.017, 0.017, 1.0, 0.018, 0.017, 0.017, 1.0, 0.018, 0.017, 0.017, 1.0, 0.018, 0.017, 0.017, 1.0, 0.018, 0.017, 0.017, 1.0, 0.018, 0.017, 0.017, 1.0, 0.018, 0.017, 0.017, 1.0, 0.018, 0.017, 0.017, 1.0, 0.018, 0.017, 0.017, 1.0, 0.018, 0.017, 0.017, 1.0, 0.018, 0.017, 0.017, 1.0, 0.018, 0.017, 0.017, 1.0, 0.018, 0.017, 0.017, 1.0, 0.018, 0.017, 0.017, 1.0, 0.018, 0.017, 0.017, 1.0, 0.018, 0.017, 0.017, 1.0, 0.018, 0.017, 0.017, 1.0, 0.018, 0.017, 0.017, 1.0, 0.018, 0.017, 0.017, 1.0, 0.018, 0.017, 0.017, 1.0, 0.018, 0.017, 0.017, 1.0, 0.018, 0.017, 0.017, 1.0, 0.018, 0.017, 0.017, 1.0, 0.018, 0.017, 0.017, 1.0, 0.028, 0.026, 0.024, 1.0, 0.028, 0.026, 0.024, 1.0, 0.028, 0.026, 0.024, 1.0, 0.028, 0.026, 0.024, 1.0, 0.028, 0.026, 0.024, 1.0, 0.028, 0.026, 0.024, 1.0, 0.028, 0.026, 0.024, 1.0, 0.028, 0.026, 0.024, 1.0, 0.028, 0.026, 0.024, 1.0, 0.028, 0.026, 0.024, 1.0, 0.028, 0.026, 0.024, 1.0, 0.028, 0.026, 0.024, 1.0, 0.028, 0.026, 0.024, 1.0, 0.028, 0.026, 0.024, 1.0, 0.028, 0.026, 0.024, 1.0, 0.028, 0.026, 0.024, 1.0, 0.028, 0.026, 0.024, 1.0, 0.028, 0.026, 0.024, 1.0, 0.028, 0.026, 0.024, 1.0, 0.028, 0.026, 0.024, 1.0, 0.028, 0.026, 0.024, 1.0, 0.028, 0.026, 0.024, 1.0, 0.028, 0.026, 0.024, 1.0, 0.028, 0.026, 0.024, 1.0, 0.018, 0.017, 0.017, 1.0, 0.018, 0.017, 0.017, 1.0, 0.018, 0.017, 0.017, 1.0, 0.018, 0.017, 0.017, 1.0, 0.018, 0.017, 0.017, 1.0, 0.018, 0.017, 0.017, 1.0, 0.018, 0.017, 0.017, 1.0, 0.018, 0.017, 0.017, 1.0, 0.018, 0.017, 0.017, 1.0, 0.018, 0.017, 0.017, 1.0, 0.018, 0.017, 0.017, 1.0, 0.018, 0.017, 0.017, 1.0, 0.018, 0.017, 0.017, 1.0, 0.018, 0.017, 0.017, 1.0, 0.018, 0.017, 0.017, 1.0, 0.018, 0.017, 0.017, 1.0, 0.018, 0.017, 0.017, 1.0, 0.018, 0.017, 0.017, 1.0, 0.018, 0.017, 0.017, 1.0, 0.018, 0.017, 0.017, 1.0, 0.018, 0.017, 0.017, 1.0, 0.018, 0.017, 0.017, 1.0, 0.018, 0.017, 0.017, 1.0, 0.018, 0.017, 0.017, 1.0, 0.018, 0.017, 0.017, 1.0, 0.018, 0.017, 0.017, 1.0, 0.018, 0.017, 0.017, 1.0, 0.018, 0.017, 0.017, 1.0, 0.018, 0.017, 0.017, 1.0, 0.018, 0.017, 0.017, 1.0, 0.018, 0.017, 0.017, 1.0, 0.018, 0.017, 0.017, 1.0, 0.018, 0.017, 0.017, 1.0, 0.018, 0.017, 0.017, 1.0, 0.018, 0.017, 0.017, 1.0, 0.018, 0.017, 0.017, 1.0, 0.018, 0.017, 0.017, 1.0, 0.018, 0.017, 0.017, 1.0, 0.018, 0.017, 0.017, 1.0, 0.018, 0.017, 0.017, 1.0, 0.018, 0.017, 0.017, 1.0, 0.018, 0.017, 0.017, 1.0, 0.018, 0.017, 0.017, 1.0, 0.018, 0.017, 0.017, 1.0, 0.018, 0.017, 0.017, 1.0, 0.018, 0.017, 0.017, 1.0, 0.018, 0.017, 0.017, 1.0, 0.018, 0.017, 0.017, 1.0, 0.018, 0.017, 0.017, 1.0, 0.018, 0.017, 0.017, 1.0, 0.018, 0.017, 0.017, 1.0, 0.018, 0.017, 0.017, 1.0, 0.018, 0.017, 0.017, 1.0, 0.018, 0.017, 0.017, 1.0, 0.018, 0.017, 0.017, 1.0, 0.018, 0.017, 0.017, 1.0, 0.018, 0.017, 0.017, 1.0, 0.018, 0.017, 0.017, 1.0, 0.018, 0.017, 0.017, 1.0, 0.018, 0.017, 0.017, 1.0, 0.018, 0.017, 0.017, 1.0, 0.018, 0.017, 0.017, 1.0, 0.018, 0.017, 0.017, 1.0, 0.018, 0.017, 0.017, 1.0, 0.018, 0.017, 0.017, 1.0, 0.018, 0.017, 0.017, 1.0, 0.018, 0.017, 0.017, 1.0, 0.018, 0.017, 0.017, 1.0, 0.018, 0.017, 0.017, 1.0, 0.018, 0.017, 0.017, 1.0, 0.018, 0.017, 0.017, 1.0, 0.018, 0.017, 0.017, 1.0, 0.018, 0.017, 0.017, 1.0, 0.018, 0.017, 0.017, 1.0, 0.018, 0.017, 0.017, 1.0, 0.018, 0.017, 0.017, 1.0, 0.018, 0.017, 0.017, 1.0, 0.018, 0.017, 0.017, 1.0, 0.018, 0.017, 0.017, 1.0, 0.018, 0.017, 0.017, 1.0, 0.018, 0.017, 0.017, 1.0, 0.018, 0.017, 0.017, 1.0, 0.018, 0.017, 0.017, 1.0, 0.018, 0.017, 0.017, 1.0, 0.018, 0.017, 0.017, 1.0, 0.018, 0.017, 0.017, 1.0, 0.018, 0.017, 0.017, 1.0, 0.018, 0.017, 0.017, 1.0, 0.018, 0.017, 0.017, 1.0, 0.018, 0.017, 0.017, 1.0, 0.018, 0.017, 0.017, 1.0, 0.018, 0.017, 0.017, 1.0, 0.018, 0.017, 0.017, 1.0, 0.018, 0.017, 0.017, 1.0, 0.018, 0.017, 0.017, 1.0, 0.018, 0.017, 0.017, 1.0, 0.018, 0.017, 0.017, 1.0, 0.018, 0.017, 0.017, 1.0, 0.018, 0.017, 0.017, 1.0, 0.018, 0.017, 0.017, 1.0, 0.018, 0.017, 0.017, 1.0, 0.018, 0.017, 0.017, 1.0, 0.018, 0.017, 0.017, 1.0, 0.018, 0.017, 0.017, 1.0, 0.018, 0.017, 0.017, 1.0, 0.018, 0.017, 0.017, 1.0, 0.018, 0.017, 0.017, 1.0, 0.018, 0.017, 0.017, 1.0, 0.018, 0.017, 0.017, 1.0, 0.018, 0.017, 0.017, 1.0, 0.018, 0.017, 0.017, 1.0, 0.018, 0.017, 0.017, 1.0, 0.018, 0.017, 0.017, 1.0, 0.018, 0.017, 0.017, 1.0, 0.018, 0.017, 0.017, 1.0, 0.018, 0.017, 0.017, 1.0, 0.018, 0.017, 0.017, 1.0, 0.018, 0.017, 0.017, 1.0, 0.018, 0.017, 0.017, 1.0, 0.018, 0.017, 0.017, 1.0, 0.08773, 0.04289, 0.01949, 1.0, 0.08773, 0.04289, 0.01949, 1.0, 0.081, 0.0396, 0.018, 1.0, 0.081, 0.0396, 0.018, 1.0, 0.09105, 0.04451, 0.02023, 1.0, 0.09105, 0.04451, 0.02023, 1.0, 0.081, 0.0396, 0.018, 1.0, 0.081, 0.0396, 0.018, 1.0, 0.08916, 0.04359, 0.01981, 1.0, 0.08916, 0.04359, 0.01981, 1.0, 0.081, 0.0396, 0.018, 1.0, 0.081, 0.0396, 0.018, 1.0, 0.09759, 0.04771, 0.02169, 1.0, 0.09759, 0.04771, 0.02169, 1.0, 0.081, 0.0396, 0.018, 1.0, 0.081, 0.0396, 0.018, 1.0, 0.08773, 0.04289, 0.01949, 1.0, 0.08773, 0.04289, 0.01949, 1.0, 0.09759, 0.04771, 0.02169, 1.0, 0.09759, 0.04771, 0.02169, 1.0, 0.08916, 0.04359, 0.01981, 1.0, 0.08916, 0.04359, 0.01981, 1.0, 0.09759, 0.04771, 0.02169, 1.0, 0.09759, 0.04771, 0.02169, 1.0, 0.08203, 0.0401, 0.01823, 1.0, 0.08203, 0.0401, 0.01823, 1.0, 0.09759, 0.04771, 0.02169, 1.0, 0.09759, 0.04771, 0.02169, 1.0, 0.08773, 0.04289, 0.01949, 1.0, 0.08773, 0.04289, 0.01949, 1.0, 0.08203, 0.0401, 0.01823, 1.0, 0.08203, 0.0401, 0.01823, 1.0, 0.08916, 0.04359, 0.01981, 1.0, 0.08916, 0.04359, 0.01981, 1.0, 0.08203, 0.0401, 0.01823, 1.0, 0.08203, 0.0401, 0.01823, 1.0, 0.09105, 0.04451, 0.02023, 1.0, 0.09105, 0.04451, 0.02023, 1.0, 0.08203, 0.0401, 0.01823, 1.0, 0.08203, 0.0401, 0.01823, 1.0, 0.08773, 0.04289, 0.01949, 1.0, 0.08773, 0.04289, 0.01949, 1.0, 0.09105, 0.04451, 0.02023, 1.0, 0.09105, 0.04451, 0.02023, 1.0, 0.08916, 0.04359, 0.01981, 1.0, 0.08916, 0.04359, 0.01981, 1.0, 0.09105, 0.04451, 0.02023, 1.0, 0.09105, 0.04451, 0.02023, 1.0, 0.14, 0.06718, 0.02799, 1.0, 0.14, 0.06718, 0.02799, 1.0, 0.1512, 0.07257, 0.03024, 1.0, 0.1512, 0.07257, 0.03024, 1.0, 0.1538, 0.07382, 0.03076, 1.0, 0.1538, 0.07382, 0.03076, 1.0, 0.1512, 0.07257, 0.03024, 1.0, 0.1512, 0.07257, 0.03024, 1.0, 0.1449, 0.06954, 0.02897, 1.0, 0.1449, 0.06954, 0.02897, 1.0, 0.1512, 0.07257, 0.03024, 1.0, 0.1512, 0.07257, 0.03024, 1.0, 0.1641, 0.07879, 0.03283, 1.0, 0.1641, 0.07879, 0.03283, 1.0, 0.1512, 0.07257, 0.03024, 1.0, 0.1512, 0.07257, 0.03024, 1.0, 0.14, 0.06718, 0.02799, 1.0, 0.14, 0.06718, 0.02799, 1.0, 0.1641, 0.07879, 0.03283, 1.0, 0.1641, 0.07879, 0.03283, 1.0, 0.1449, 0.06954, 0.02897, 1.0, 0.1449, 0.06954, 0.02897, 1.0, 0.1641, 0.07879, 0.03283, 1.0, 0.1641, 0.07879, 0.03283, 1.0, 0.1596, 0.07663, 0.03193, 1.0, 0.1596, 0.07663, 0.03193, 1.0, 0.1641, 0.07879, 0.03283, 1.0, 0.1641, 0.07879, 0.03283, 1.0, 0.14, 0.06718, 0.02799, 1.0, 0.14, 0.06718, 0.02799, 1.0, 0.1596, 0.07663, 0.03193, 1.0, 0.1596, 0.07663, 0.03193, 1.0, 0.1449, 0.06954, 0.02897, 1.0, 0.1449, 0.06954, 0.02897, 1.0, 0.1596, 0.07663, 0.03193, 1.0, 0.1596, 0.07663, 0.03193, 1.0, 0.1538, 0.07382, 0.03076, 1.0, 0.1538, 0.07382, 0.03076, 1.0, 0.1596, 0.07663, 0.03193, 1.0, 0.1596, 0.07663, 0.03193, 1.0, 0.14, 0.06718, 0.02799, 1.0, 0.14, 0.06718, 0.02799, 1.0, 0.1538, 0.07382, 0.03076, 1.0, 0.1538, 0.07382, 0.03076, 1.0, 0.1449, 0.06954, 0.02897, 1.0, 0.1449, 0.06954, 0.02897, 1.0, 0.1538, 0.07382, 0.03076, 1.0, 0.1538, 0.07382, 0.03076, 1.0, 0.1281, 0.06187, 0.02605, 1.0, 0.1281, 0.06187, 0.02605, 1.0, 0.1104, 0.05334, 0.02246, 1.0, 0.1104, 0.05334, 0.02246, 1.0, 0.1166, 0.05634, 0.02372, 1.0, 0.1166, 0.05634, 0.02372, 1.0, 0.1104, 0.05334, 0.02246, 1.0, 0.1104, 0.05334, 0.02246, 1.0, 0.1164, 0.05625, 0.02368, 1.0, 0.1164, 0.05625, 0.02368, 1.0, 0.1104, 0.05334, 0.02246, 1.0, 0.1104, 0.05334, 0.02246, 1.0, 0.1297, 0.06264, 0.02638, 1.0, 0.1297, 0.06264, 0.02638, 1.0, 0.1104, 0.05334, 0.02246, 1.0, 0.1104, 0.05334, 0.02246, 1.0, 0.1281, 0.06187, 0.02605, 1.0, 0.1281, 0.06187, 0.02605, 1.0, 0.1297, 0.06264, 0.02638, 1.0, 0.1297, 0.06264, 0.02638, 1.0, 0.1164, 0.05625, 0.02368, 1.0, 0.1164, 0.05625, 0.02368, 1.0, 0.1297, 0.06264, 0.02638, 1.0, 0.1297, 0.06264, 0.02638, 1.0, 0.1255, 0.0606, 0.02552, 1.0, 0.1255, 0.0606, 0.02552, 1.0, 0.1297, 0.06264, 0.02638, 1.0, 0.1297, 0.06264, 0.02638, 1.0, 0.1281, 0.06187, 0.02605, 1.0, 0.1281, 0.06187, 0.02605, 1.0, 0.1255, 0.0606, 0.02552, 1.0, 0.1255, 0.0606, 0.02552, 1.0, 0.1164, 0.05625, 0.02368, 1.0, 0.1164, 0.05625, 0.02368, 1.0, 0.1255, 0.0606, 0.02552, 1.0, 0.1255, 0.0606, 0.02552, 1.0, 0.1166, 0.05634, 0.02372, 1.0, 0.1166, 0.05634, 0.02372, 1.0, 0.1255, 0.0606, 0.02552, 1.0, 0.1255, 0.0606, 0.02552, 1.0, 0.1281, 0.06187, 0.02605, 1.0, 0.1281, 0.06187, 0.02605, 1.0, 0.1166, 0.05634, 0.02372, 1.0, 0.1166, 0.05634, 0.02372, 1.0, 0.1164, 0.05625, 0.02368, 1.0, 0.1164, 0.05625, 0.02368, 1.0, 0.1166, 0.05634, 0.02372, 1.0, 0.1166, 0.05634, 0.02372, 1.0, 0.1548, 0.07432, 0.03097, 1.0, 0.1548, 0.07432, 0.03097, 1.0, 0.1543, 0.07408, 0.03087, 1.0, 0.1543, 0.07408, 0.03087, 1.0, 0.1517, 0.07281, 0.03034, 1.0, 0.1517, 0.07281, 0.03034, 1.0, 0.1543, 0.07408, 0.03087, 1.0, 0.1543, 0.07408, 0.03087, 1.0, 0.1476, 0.07084, 0.02952, 1.0, 0.1476, 0.07084, 0.02952, 1.0, 0.1543, 0.07408, 0.03087, 1.0, 0.1543, 0.07408, 0.03087, 1.0, 0.1447, 0.06945, 0.02894, 1.0, 0.1447, 0.06945, 0.02894, 1.0, 0.1543, 0.07408, 0.03087, 1.0, 0.1543, 0.07408, 0.03087, 1.0, 0.1548, 0.07432, 0.03097, 1.0, 0.1548, 0.07432, 0.03097, 1.0, 0.1447, 0.06945, 0.02894, 1.0, 0.1447, 0.06945, 0.02894, 1.0, 0.1476, 0.07084, 0.02952, 1.0, 0.1476, 0.07084, 0.02952, 1.0, 0.1447, 0.06945, 0.02894, 1.0, 0.1447, 0.06945, 0.02894, 1.0, 0.1578, 0.07575, 0.03156, 1.0, 0.1578, 0.07575, 0.03156, 1.0, 0.1447, 0.06945, 0.02894, 1.0, 0.1447, 0.06945, 0.02894, 1.0, 0.1548, 0.07432, 0.03097, 1.0, 0.1548, 0.07432, 0.03097, 1.0, 0.1578, 0.07575, 0.03156, 1.0, 0.1578, 0.07575, 0.03156, 1.0, 0.1476, 0.07084, 0.02952, 1.0, 0.1476, 0.07084, 0.02952, 1.0, 0.1578, 0.07575, 0.03156, 1.0, 0.1578, 0.07575, 0.03156, 1.0, 0.1517, 0.07281, 0.03034, 1.0, 0.1517, 0.07281, 0.03034, 1.0, 0.1578, 0.07575, 0.03156, 1.0, 0.1578, 0.07575, 0.03156, 1.0, 0.1548, 0.07432, 0.03097, 1.0, 0.1548, 0.07432, 0.03097, 1.0, 0.1517, 0.07281, 0.03034, 1.0, 0.1517, 0.07281, 0.03034, 1.0, 0.1476, 0.07084, 0.02952, 1.0, 0.1476, 0.07084, 0.02952, 1.0, 0.1517, 0.07281, 0.03034, 1.0, 0.1517, 0.07281, 0.03034, 1.0, 0.08344, 0.04079, 0.01854, 1.0, 0.08344, 0.04079, 0.01854, 1.0, 0.08992, 0.04396, 0.01998, 1.0, 0.08992, 0.04396, 0.01998, 1.0, 0.08856, 0.0433, 0.01968, 1.0, 0.08856, 0.0433, 0.01968, 1.0, 0.08992, 0.04396, 0.01998, 1.0, 0.08992, 0.04396, 0.01998, 1.0, 0.08695, 0.04251, 0.01932, 1.0, 0.08695, 0.04251, 0.01932, 1.0, 0.08992, 0.04396, 0.01998, 1.0, 0.08992, 0.04396, 0.01998, 1.0, 0.08101, 0.0396, 0.018, 1.0, 0.08101, 0.0396, 0.018, 1.0, 0.08992, 0.04396, 0.01998, 1.0, 0.08992, 0.04396, 0.01998, 1.0, 0.08344, 0.04079, 0.01854, 1.0, 0.08344, 0.04079, 0.01854, 1.0, 0.08101, 0.0396, 0.018, 1.0, 0.08101, 0.0396, 0.018, 1.0, 0.08695, 0.04251, 0.01932, 1.0, 0.08695, 0.04251, 0.01932, 1.0, 0.08101, 0.0396, 0.018, 1.0, 0.08101, 0.0396, 0.018, 1.0, 0.08391, 0.04102, 0.01865, 1.0, 0.08391, 0.04102, 0.01865, 1.0, 0.08101, 0.0396, 0.018, 1.0, 0.08101, 0.0396, 0.018, 1.0, 0.08344, 0.04079, 0.01854, 1.0, 0.08344, 0.04079, 0.01854, 1.0, 0.08391, 0.04102, 0.01865, 1.0, 0.08391, 0.04102, 0.01865, 1.0, 0.08695, 0.04251, 0.01932, 1.0, 0.08695, 0.04251, 0.01932, 1.0, 0.08391, 0.04102, 0.01865, 1.0, 0.08391, 0.04102, 0.01865, 1.0, 0.08856, 0.0433, 0.01968, 1.0, 0.08856, 0.0433, 0.01968, 1.0, 0.08391, 0.04102, 0.01865, 1.0, 0.08391, 0.04102, 0.01865, 1.0, 0.08344, 0.04079, 0.01854, 1.0, 0.08344, 0.04079, 0.01854, 1.0, 0.08856, 0.0433, 0.01968, 1.0, 0.08856, 0.0433, 0.01968, 1.0, 0.08695, 0.04251, 0.01932, 1.0, 0.08695, 0.04251, 0.01932, 1.0, 0.08856, 0.0433, 0.01968, 1.0, 0.08856, 0.0433, 0.01968, 1.0, 0.08461, 0.04137, 0.0188, 1.0, 0.08461, 0.04137, 0.0188, 1.0, 0.09873, 0.04827, 0.02194, 1.0, 0.09873, 0.04827, 0.02194, 1.0, 0.08852, 0.04328, 0.01967, 1.0, 0.08852, 0.04328, 0.01967, 1.0, 0.09873, 0.04827, 0.02194, 1.0, 0.09873, 0.04827, 0.02194, 1.0, 0.09137, 0.04467, 0.0203, 1.0, 0.09137, 0.04467, 0.0203, 1.0, 0.09873, 0.04827, 0.02194, 1.0, 0.09873, 0.04827, 0.02194, 1.0, 0.09402, 0.04597, 0.02089, 1.0, 0.09402, 0.04597, 0.02089, 1.0, 0.09873, 0.04827, 0.02194, 1.0, 0.09873, 0.04827, 0.02194, 1.0, 0.08461, 0.04137, 0.0188, 1.0, 0.08461, 0.04137, 0.0188, 1.0, 0.09402, 0.04597, 0.02089, 1.0, 0.09402, 0.04597, 0.02089, 1.0, 0.09137, 0.04467, 0.0203, 1.0, 0.09137, 0.04467, 0.0203, 1.0, 0.09402, 0.04597, 0.02089, 1.0, 0.09402, 0.04597, 0.02089, 1.0, 0.08614, 0.04211, 0.01914, 1.0, 0.08614, 0.04211, 0.01914, 1.0, 0.09402, 0.04597, 0.02089, 1.0, 0.09402, 0.04597, 0.02089, 1.0, 0.08461, 0.04137, 0.0188, 1.0, 0.08461, 0.04137, 0.0188, 1.0, 0.08614, 0.04211, 0.01914, 1.0, 0.08614, 0.04211, 0.01914, 1.0, 0.09137, 0.04467, 0.0203, 1.0, 0.09137, 0.04467, 0.0203, 1.0, 0.08614, 0.04211, 0.01914, 1.0, 0.08614, 0.04211, 0.01914, 1.0, 0.08852, 0.04328, 0.01967, 1.0, 0.08852, 0.04328, 0.01967, 1.0, 0.08614, 0.04211, 0.01914, 1.0, 0.08614, 0.04211, 0.01914, 1.0, 0.08461, 0.04137, 0.0188, 1.0, 0.08461, 0.04137, 0.0188, 1.0, 0.08852, 0.04328, 0.01967, 1.0, 0.08852, 0.04328, 0.01967, 1.0, 0.09137, 0.04467, 0.0203, 1.0, 0.09137, 0.04467, 0.0203, 1.0, 0.08852, 0.04328, 0.01967, 1.0, 0.08852, 0.04328, 0.01967, 1.0, 0.09483, 0.04636, 0.02107, 1.0, 0.09483, 0.04636, 0.02107, 1.0, 0.09782, 0.04782, 0.02174, 1.0, 0.09782, 0.04782, 0.02174, 1.0, 0.08946, 0.04374, 0.01988, 1.0, 0.08946, 0.04374, 0.01988, 1.0, 0.09782, 0.04782, 0.02174, 1.0, 0.09782, 0.04782, 0.02174, 1.0, 0.09174, 0.04485, 0.02039, 1.0, 0.09174, 0.04485, 0.02039, 1.0, 0.09782, 0.04782, 0.02174, 1.0, 0.09782, 0.04782, 0.02174, 1.0, 0.09867, 0.04824, 0.02193, 1.0, 0.09867, 0.04824, 0.02193, 1.0, 0.09782, 0.04782, 0.02174, 1.0, 0.09782, 0.04782, 0.02174, 1.0, 0.09483, 0.04636, 0.02107, 1.0, 0.09483, 0.04636, 0.02107, 1.0, 0.09867, 0.04824, 0.02193, 1.0, 0.09867, 0.04824, 0.02193, 1.0, 0.09174, 0.04485, 0.02039, 1.0, 0.09174, 0.04485, 0.02039, 1.0, 0.09867, 0.04824, 0.02193, 1.0, 0.09867, 0.04824, 0.02193, 1.0, 0.09757, 0.0477, 0.02168, 1.0, 0.09757, 0.0477, 0.02168, 1.0, 0.09867, 0.04824, 0.02193, 1.0, 0.09867, 0.04824, 0.02193, 1.0, 0.09483, 0.04636, 0.02107, 1.0, 0.09483, 0.04636, 0.02107, 1.0, 0.09757, 0.0477, 0.02168, 1.0, 0.09757, 0.0477, 0.02168, 1.0, 0.09174, 0.04485, 0.02039, 1.0, 0.09174, 0.04485, 0.02039, 1.0, 0.09757, 0.0477, 0.02168, 1.0, 0.09757, 0.0477, 0.02168, 1.0, 0.08946, 0.04374, 0.01988, 1.0, 0.08946, 0.04374, 0.01988, 1.0, 0.09757, 0.0477, 0.02168, 1.0, 0.09757, 0.0477, 0.02168, 1.0, 0.09483, 0.04636, 0.02107, 1.0, 0.09483, 0.04636, 0.02107, 1.0, 0.08946, 0.04374, 0.01988, 1.0, 0.08946, 0.04374, 0.01988, 1.0, 0.09174, 0.04485, 0.02039, 1.0, 0.09174, 0.04485, 0.02039, 1.0, 0.08946, 0.04374, 0.01988, 1.0, 0.08946, 0.04374, 0.01988, 1.0, 0.06538, 0.0317, 0.01486, 1.0, 0.06538, 0.0317, 0.01486, 1.0, 0.06857, 0.03325, 0.01558, 1.0, 0.06857, 0.03325, 0.01558, 1.0, 0.06618, 0.03209, 0.01504, 1.0, 0.06618, 0.03209, 0.01504, 1.0, 0.06857, 0.03325, 0.01558, 1.0, 0.06857, 0.03325, 0.01558, 1.0, 0.06224, 0.03018, 0.01415, 1.0, 0.06224, 0.03018, 0.01415, 1.0, 0.06857, 0.03325, 0.01558, 1.0, 0.06857, 0.03325, 0.01558, 1.0, 0.06991, 0.03389, 0.01589, 1.0, 0.06991, 0.03389, 0.01589, 1.0, 0.06857, 0.03325, 0.01558, 1.0, 0.06857, 0.03325, 0.01558, 1.0, 0.06538, 0.0317, 0.01486, 1.0, 0.06538, 0.0317, 0.01486, 1.0, 0.06991, 0.03389, 0.01589, 1.0, 0.06991, 0.03389, 0.01589, 1.0, 0.06224, 0.03018, 0.01415, 1.0, 0.06224, 0.03018, 0.01415, 1.0, 0.06991, 0.03389, 0.01589, 1.0, 0.06991, 0.03389, 0.01589, 1.0, 0.06314, 0.03061, 0.01435, 1.0, 0.06314, 0.03061, 0.01435, 1.0, 0.06991, 0.03389, 0.01589, 1.0, 0.06991, 0.03389, 0.01589, 1.0, 0.06538, 0.0317, 0.01486, 1.0, 0.06538, 0.0317, 0.01486, 1.0, 0.06314, 0.03061, 0.01435, 1.0, 0.06314, 0.03061, 0.01435, 1.0, 0.06224, 0.03018, 0.01415, 1.0, 0.06224, 0.03018, 0.01415, 1.0, 0.06314, 0.03061, 0.01435, 1.0, 0.06314, 0.03061, 0.01435, 1.0, 0.06618, 0.03209, 0.01504, 1.0, 0.06618, 0.03209, 0.01504, 1.0, 0.06314, 0.03061, 0.01435, 1.0, 0.06314, 0.03061, 0.01435, 1.0, 0.06538, 0.0317, 0.01486, 1.0, 0.06538, 0.0317, 0.01486, 1.0, 0.06618, 0.03209, 0.01504, 1.0, 0.06618, 0.03209, 0.01504, 1.0, 0.06224, 0.03018, 0.01415, 1.0, 0.06224, 0.03018, 0.01415, 1.0, 0.06618, 0.03209, 0.01504, 1.0, 0.06618, 0.03209, 0.01504, 1.0, 0.018, 0.017, 0.017, 1.0, 0.018, 0.017, 0.017, 1.0, 0.018, 0.017, 0.017, 1.0, 0.018, 0.017, 0.017, 1.0, 0.018, 0.017, 0.017, 1.0, 0.018, 0.017, 0.017, 1.0, 0.018, 0.017, 0.017, 1.0, 0.018, 0.017, 0.017, 1.0, 0.018, 0.017, 0.017, 1.0, 0.018, 0.017, 0.017, 1.0, 0.018, 0.017, 0.017, 1.0, 0.018, 0.017, 0.017, 1.0, 0.018, 0.017, 0.017, 1.0, 0.018, 0.017, 0.017, 1.0, 0.018, 0.017, 0.017, 1.0, 0.018, 0.017, 0.017, 1.0, 0.018, 0.017, 0.017, 1.0, 0.018, 0.017, 0.017, 1.0, 0.018, 0.017, 0.017, 1.0, 0.018, 0.017, 0.017, 1.0, 0.018, 0.017, 0.017, 1.0, 0.018, 0.017, 0.017, 1.0, 0.018, 0.017, 0.017, 1.0, 0.018, 0.017, 0.017, 1.0, 0.018, 0.017, 0.017, 1.0, 0.018, 0.017, 0.017, 1.0, 0.018, 0.017, 0.017, 1.0, 0.018, 0.017, 0.017, 1.0, 0.018, 0.017, 0.017, 1.0, 0.018, 0.017, 0.017, 1.0, 0.018, 0.017, 0.017, 1.0, 0.018, 0.017, 0.017, 1.0, 0.018, 0.017, 0.017, 1.0, 0.018, 0.017, 0.017, 1.0, 0.018, 0.017, 0.017, 1.0, 0.018, 0.017, 0.017, 1.0, 0.018, 0.017, 0.017, 1.0, 0.018, 0.017, 0.017, 1.0, 0.018, 0.017, 0.017, 1.0, 0.018, 0.017, 0.017, 1.0, 0.018, 0.017, 0.017, 1.0, 0.018, 0.017, 0.017, 1.0, 0.018, 0.017, 0.017, 1.0, 0.018, 0.017, 0.017, 1.0, 0.018, 0.017, 0.017, 1.0, 0.018, 0.017, 0.017, 1.0, 0.018, 0.017, 0.017, 1.0, 0.018, 0.017, 0.017, 1.0, 0.018, 0.017, 0.017, 1.0, 0.018, 0.017, 0.017, 1.0, 0.018, 0.017, 0.017, 1.0, 0.018, 0.017, 0.017, 1.0, 0.018, 0.017, 0.017, 1.0, 0.018, 0.017, 0.017, 1.0, 0.018, 0.017, 0.017, 1.0, 0.018, 0.017, 0.017, 1.0, 0.018, 0.017, 0.017, 1.0, 0.018, 0.017, 0.017, 1.0, 0.018, 0.017, 0.017, 1.0, 0.018, 0.017, 0.017, 1.0, 0.018, 0.017, 0.017, 1.0, 0.018, 0.017, 0.017, 1.0, 0.018, 0.017, 0.017, 1.0, 0.018, 0.017, 0.017, 1.0, 0.018, 0.017, 0.017, 1.0, 0.018, 0.017, 0.017, 1.0, 0.018, 0.017, 0.017, 1.0, 0.018, 0.017, 0.017, 1.0, 0.018, 0.017, 0.017, 1.0, 0.018, 0.017, 0.017, 1.0, 0.018, 0.017, 0.017, 1.0, 0.018, 0.017, 0.017, 1.0, 0.018, 0.017, 0.017, 1.0, 0.018, 0.017, 0.017, 1.0, 0.018, 0.017, 0.017, 1.0, 0.018, 0.017, 0.017, 1.0, 0.018, 0.017, 0.017, 1.0, 0.018, 0.017, 0.017, 1.0, 0.018, 0.017, 0.017, 1.0, 0.018, 0.017, 0.017, 1.0, 0.018, 0.017, 0.017, 1.0, 0.018, 0.017, 0.017, 1.0, 0.018, 0.017, 0.017, 1.0, 0.018, 0.017, 0.017, 1.0, 0.018, 0.017, 0.017, 1.0, 0.018, 0.017, 0.017, 1.0, 0.018, 0.017, 0.017, 1.0, 0.018, 0.017, 0.017, 1.0, 0.018, 0.017, 0.017, 1.0, 0.018, 0.017, 0.017, 1.0, 0.018, 0.017, 0.017, 1.0, 0.018, 0.017, 0.017, 1.0, 0.018, 0.017, 0.017, 1.0, 0.018, 0.017, 0.017, 1.0, 0.018, 0.017, 0.017, 1.0, 0.018, 0.017, 0.017, 1.0, 0.018, 0.017, 0.017, 1.0, 0.018, 0.017, 0.017, 1.0, 0.018, 0.017, 0.017, 1.0, 0.018, 0.017, 0.017, 1.0, 0.018, 0.017, 0.017, 1.0, 0.018, 0.017, 0.017, 1.0, 0.018, 0.017, 0.017, 1.0, 0.018, 0.017, 0.017, 1.0, 0.018, 0.017, 0.017, 1.0, 0.018, 0.017, 0.017, 1.0, 0.018, 0.017, 0.017, 1.0, 0.018, 0.017, 0.017, 1.0, 0.018, 0.017, 0.017, 1.0, 0.018, 0.017, 0.017, 1.0, 0.018, 0.017, 0.017, 1.0, 0.018, 0.017, 0.017, 1.0, 0.018, 0.017, 0.017, 1.0, 0.018, 0.017, 0.017, 1.0, 0.018, 0.017, 0.017, 1.0, 0.018, 0.017, 0.017, 1.0, 0.018, 0.017, 0.017, 1.0, 0.018, 0.017, 0.017, 1.0, 0.018, 0.017, 0.017, 1.0, 0.018, 0.017, 0.017, 1.0, 0.018, 0.017, 0.017, 1.0, 0.018, 0.017, 0.017, 1.0, 0.018, 0.017, 0.017, 1.0, 0.018, 0.017, 0.017, 1.0, 0.018, 0.017, 0.017, 1.0, 0.018, 0.017, 0.017, 1.0, 0.018, 0.017, 0.017, 1.0, 0.018, 0.017, 0.017, 1.0, 0.018, 0.017, 0.017, 1.0, 0.018, 0.017, 0.017, 1.0, 0.018, 0.017, 0.017, 1.0, 0.018, 0.017, 0.017, 1.0, 0.018, 0.017, 0.017, 1.0, 0.018, 0.017, 0.017, 1.0, 0.018, 0.017, 0.017, 1.0, 0.018, 0.017, 0.017, 1.0, 0.018, 0.017, 0.017, 1.0, 0.018, 0.017, 0.017, 1.0, 0.018, 0.017, 0.017, 1.0, 0.018, 0.017, 0.017, 1.0, 0.018, 0.017, 0.017, 1.0, 0.018, 0.017, 0.017, 1.0, 0.018, 0.017, 0.017, 1.0, 0.018, 0.017, 0.017, 1.0, 0.018, 0.017, 0.017, 1.0, 0.018, 0.017, 0.017, 1.0, 0.018, 0.017, 0.017, 1.0, 0.018, 0.017, 0.017, 1.0, 0.018, 0.017, 0.017, 1.0, 0.018, 0.017, 0.017, 1.0, 0.018, 0.017, 0.017, 1.0, 0.018, 0.017, 0.017, 1.0, 0.018, 0.017, 0.017, 1.0, 0.018, 0.017, 0.017, 1.0, 0.018, 0.017, 0.017, 1.0, 0.018, 0.017, 0.017, 1.0, 0.018, 0.017, 0.017, 1.0, 0.018, 0.017, 0.017, 1.0, 0.018, 0.017, 0.017, 1.0, 0.018, 0.017, 0.017, 1.0, 0.018, 0.017, 0.017, 1.0, 0.018, 0.017, 0.017, 1.0, 0.018, 0.017, 0.017, 1.0, 0.018, 0.017, 0.017, 1.0, 0.018, 0.017, 0.017, 1.0, 0.018, 0.017, 0.017, 1.0, 0.018, 0.017, 0.017, 1.0, 0.018, 0.017, 0.017, 1.0, 0.018, 0.017, 0.017, 1.0, 0.018, 0.017, 0.017, 1.0, 0.018, 0.017, 0.017, 1.0, 0.018, 0.017, 0.017, 1.0, 0.018, 0.017, 0.017, 1.0, 0.018, 0.017, 0.017, 1.0, 0.018, 0.017, 0.017, 1.0, 0.018, 0.017, 0.017, 1.0, 0.018, 0.017, 0.017, 1.0, 0.018, 0.017, 0.017, 1.0, 0.018, 0.017, 0.017, 1.0, 0.018, 0.017, 0.017, 1.0, 0.018, 0.017, 0.017, 1.0, 0.018, 0.017, 0.017, 1.0, 0.018, 0.017, 0.017, 1.0, 0.018, 0.017, 0.017, 1.0, 0.018, 0.017, 0.017, 1.0, 0.018, 0.017, 0.017, 1.0, 0.018, 0.017, 0.017, 1.0, 0.018, 0.017, 0.017, 1.0, 0.018, 0.017, 0.017, 1.0, 0.018, 0.017, 0.017, 1.0, 0.018, 0.017, 0.017, 1.0, 0.018, 0.017, 0.017, 1.0, 0.018, 0.017, 0.017, 1.0, 0.018, 0.017, 0.017, 1.0, 0.018, 0.017, 0.017, 1.0, 0.018, 0.017, 0.017, 1.0, 0.018, 0.017, 0.017, 1.0, 0.018, 0.017, 0.017, 1.0, 0.018, 0.017, 0.017, 1.0, 0.018, 0.017, 0.017, 1.0, 0.018, 0.017, 0.017, 1.0, 0.018, 0.017, 0.017, 1.0, 0.018, 0.017, 0.017, 1.0, 0.018, 0.017, 0.017, 1.0, 0.018, 0.017, 0.017, 1.0, 0.018, 0.017, 0.017, 1.0, 0.018, 0.017, 0.017, 1.0, 0.018, 0.017, 0.017, 1.0, 0.018, 0.017, 0.017, 1.0, 0.018, 0.017, 0.017, 1.0, 0.018, 0.017, 0.017, 1.0, 0.018, 0.017, 0.017, 1.0, 0.018, 0.017, 0.017, 1.0, 0.018, 0.017, 0.017, 1.0, 0.018, 0.017, 0.017, 1.0, 0.018, 0.017, 0.017, 1.0, 0.018, 0.017, 0.017, 1.0, 0.018, 0.017, 0.017, 1.0, 0.018, 0.017, 0.017, 1.0, 0.018, 0.017, 0.017, 1.0, 0.018, 0.017, 0.017, 1.0, 0.018, 0.017, 0.017, 1.0, 0.018, 0.017, 0.017, 1.0, 0.018, 0.017, 0.017, 1.0, 0.018, 0.017, 0.017, 1.0, 0.018, 0.017, 0.017, 1.0, 0.018, 0.017, 0.017, 1.0, 0.018, 0.017, 0.017, 1.0, 0.018, 0.017, 0.017, 1.0, 0.018, 0.017, 0.017, 1.0, 0.018, 0.017, 0.017, 1.0, 0.018, 0.017, 0.017, 1.0, 0.018, 0.017, 0.017, 1.0, 0.018, 0.017, 0.017, 1.0, 0.018, 0.017, 0.017, 1.0, 0.018, 0.017, 0.017, 1.0, 0.018, 0.017, 0.017, 1.0, 0.018, 0.017, 0.017, 1.0, 0.018, 0.017, 0.017, 1.0, 0.018, 0.017, 0.017, 1.0, 0.018, 0.017, 0.017, 1.0, 0.018, 0.017, 0.017, 1.0, 0.018, 0.017, 0.017, 1.0, 0.018, 0.017, 0.017, 1.0, 0.018, 0.017, 0.017, 1.0, 0.018, 0.017, 0.017, 1.0, 0.018, 0.017, 0.017, 1.0, 0.018, 0.017, 0.017, 1.0, 0.018, 0.017, 0.017, 1.0, 0.018, 0.017, 0.017, 1.0, 0.018, 0.017, 0.017, 1.0, 0.018, 0.017, 0.017, 1.0, 0.018, 0.017, 0.017, 1.0, 0.018, 0.017, 0.017, 1.0, 0.018, 0.017, 0.017, 1.0, 0.018, 0.017, 0.017, 1.0, 0.018, 0.017, 0.017, 1.0, 0.018, 0.017, 0.017, 1.0, 0.018, 0.017, 0.017, 1.0, 0.018, 0.017, 0.017, 1.0, 0.018, 0.017, 0.017, 1.0, 0.018, 0.017, 0.017, 1.0, 0.018, 0.017, 0.017, 1.0, 0.018, 0.017, 0.017, 1.0, 0.018, 0.017, 0.017, 1.0, 0.018, 0.017, 0.017, 1.0, 0.018, 0.017, 0.017, 1.0, 0.018, 0.017, 0.017, 1.0, 0.018, 0.017, 0.017, 1.0, 0.018, 0.017, 0.017, 1.0, 0.018, 0.017, 0.017, 1.0, 0.018, 0.017, 0.017, 1.0, 0.018, 0.017, 0.017, 1.0, 0.018, 0.017, 0.017, 1.0, 0.018, 0.017, 0.017, 1.0, 0.018, 0.017, 0.017, 1.0, 0.018, 0.017, 0.017, 1.0, 0.018, 0.017, 0.017, 1.0, 0.018, 0.017, 0.017, 1.0, 0.018, 0.017, 0.017, 1.0, 0.018, 0.017, 0.017, 1.0, 0.018, 0.017, 0.017, 1.0, 0.018, 0.017, 0.017, 1.0, 0.018, 0.017, 0.017, 1.0, 0.018, 0.017, 0.017, 1.0, 0.018, 0.017, 0.017, 1.0, 0.018, 0.017, 0.017, 1.0, 0.018, 0.017, 0.017, 1.0, 0.028, 0.026, 0.024, 1.0, 0.028, 0.026, 0.024, 1.0, 0.028, 0.026, 0.024, 1.0, 0.028, 0.026, 0.024, 1.0, 0.028, 0.026, 0.024, 1.0, 0.028, 0.026, 0.024, 1.0, 0.028, 0.026, 0.024, 1.0, 0.028, 0.026, 0.024, 1.0, 0.028, 0.026, 0.024, 1.0, 0.028, 0.026, 0.024, 1.0, 0.028, 0.026, 0.024, 1.0, 0.028, 0.026, 0.024, 1.0, 0.028, 0.026, 0.024, 1.0, 0.028, 0.026, 0.024, 1.0, 0.028, 0.026, 0.024, 1.0, 0.028, 0.026, 0.024, 1.0, 0.028, 0.026, 0.024, 1.0, 0.028, 0.026, 0.024, 1.0, 0.028, 0.026, 0.024, 1.0, 0.028, 0.026, 0.024, 1.0, 0.028, 0.026, 0.024, 1.0, 0.028, 0.026, 0.024, 1.0, 0.028, 0.026, 0.024, 1.0, 0.028, 0.026, 0.024, 1.0, 0.028, 0.026, 0.024, 1.0, 0.028, 0.026, 0.024, 1.0, 0.028, 0.026, 0.024, 1.0, 0.028, 0.026, 0.024, 1.0, 0.028, 0.026, 0.024, 1.0, 0.028, 0.026, 0.024, 1.0, 0.028, 0.026, 0.024, 1.0, 0.028, 0.026, 0.024, 1.0, 0.028, 0.026, 0.024, 1.0, 0.028, 0.026, 0.024, 1.0, 0.028, 0.026, 0.024, 1.0, 0.028, 0.026, 0.024, 1.0, 0.028, 0.026, 0.024, 1.0, 0.028, 0.026, 0.024, 1.0, 0.028, 0.026, 0.024, 1.0, 0.028, 0.026, 0.024, 1.0, 0.028, 0.026, 0.024, 1.0, 0.028, 0.026, 0.024, 1.0, 0.028, 0.026, 0.024, 1.0, 0.028, 0.026, 0.024, 1.0, 0.028, 0.026, 0.024, 1.0, 0.028, 0.026, 0.024, 1.0, 0.028, 0.026, 0.024, 1.0, 0.028, 0.026, 0.024, 1.0, 0.018, 0.017, 0.017, 1.0, 0.018, 0.017, 0.017, 1.0, 0.018, 0.017, 0.017, 1.0, 0.018, 0.017, 0.017, 1.0, 0.018, 0.017, 0.017, 1.0, 0.018, 0.017, 0.017, 1.0, 0.018, 0.017, 0.017, 1.0, 0.018, 0.017, 0.017, 1.0, 0.018, 0.017, 0.017, 1.0, 0.018, 0.017, 0.017, 1.0, 0.018, 0.017, 0.017, 1.0, 0.018, 0.017, 0.017, 1.0, 0.018, 0.017, 0.017, 1.0, 0.018, 0.017, 0.017, 1.0, 0.018, 0.017, 0.017, 1.0, 0.018, 0.017, 0.017, 1.0, 0.018, 0.017, 0.017, 1.0, 0.018, 0.017, 0.017, 1.0, 0.018, 0.017, 0.017, 1.0, 0.018, 0.017, 0.017, 1.0, 0.018, 0.017, 0.017, 1.0, 0.018, 0.017, 0.017, 1.0, 0.018, 0.017, 0.017, 1.0, 0.018, 0.017, 0.017, 1.0, 0.018, 0.017, 0.017, 1.0, 0.018, 0.017, 0.017, 1.0, 0.018, 0.017, 0.017, 1.0, 0.018, 0.017, 0.017, 1.0, 0.018, 0.017, 0.017, 1.0, 0.018, 0.017, 0.017, 1.0, 0.018, 0.017, 0.017, 1.0, 0.018, 0.017, 0.017, 1.0, 0.018, 0.017, 0.017, 1.0, 0.018, 0.017, 0.017, 1.0, 0.018, 0.017, 0.017, 1.0, 0.018, 0.017, 0.017, 1.0, 0.018, 0.017, 0.017, 1.0, 0.018, 0.017, 0.017, 1.0, 0.018, 0.017, 0.017, 1.0, 0.018, 0.017, 0.017, 1.0, 0.018, 0.017, 0.017, 1.0, 0.018, 0.017, 0.017, 1.0, 0.018, 0.017, 0.017, 1.0, 0.018, 0.017, 0.017, 1.0, 0.018, 0.017, 0.017, 1.0, 0.018, 0.017, 0.017, 1.0, 0.018, 0.017, 0.017, 1.0, 0.018, 0.017, 0.017, 1.0, 0.018, 0.017, 0.017, 1.0, 0.018, 0.017, 0.017, 1.0, 0.018, 0.017, 0.017, 1.0, 0.018, 0.017, 0.017, 1.0, 0.018, 0.017, 0.017, 1.0, 0.018, 0.017, 0.017, 1.0, 0.018, 0.017, 0.017, 1.0, 0.018, 0.017, 0.017, 1.0, 0.018, 0.017, 0.017, 1.0, 0.018, 0.017, 0.017, 1.0, 0.018, 0.017, 0.017, 1.0, 0.018, 0.017, 0.017, 1.0, 0.018, 0.017, 0.017, 1.0, 0.018, 0.017, 0.017, 1.0, 0.018, 0.017, 0.017, 1.0, 0.018, 0.017, 0.017, 1.0, 0.018, 0.017, 0.017, 1.0, 0.018, 0.017, 0.017, 1.0, 0.018, 0.017, 0.017, 1.0, 0.018, 0.017, 0.017, 1.0, 0.018, 0.017, 0.017, 1.0, 0.018, 0.017, 0.017, 1.0, 0.018, 0.017, 0.017, 1.0, 0.018, 0.017, 0.017, 1.0, 0.018, 0.017, 0.017, 1.0, 0.018, 0.017, 0.017, 1.0, 0.018, 0.017, 0.017, 1.0, 0.018, 0.017, 0.017, 1.0, 0.018, 0.017, 0.017, 1.0, 0.018, 0.017, 0.017, 1.0, 0.018, 0.017, 0.017, 1.0, 0.018, 0.017, 0.017, 1.0, 0.018, 0.017, 0.017, 1.0, 0.018, 0.017, 0.017, 1.0, 0.018, 0.017, 0.017, 1.0, 0.018, 0.017, 0.017, 1.0, 0.018, 0.017, 0.017, 1.0, 0.018, 0.017, 0.017, 1.0, 0.018, 0.017, 0.017, 1.0, 0.018, 0.017, 0.017, 1.0, 0.018, 0.017, 0.017, 1.0, 0.018, 0.017, 0.017, 1.0, 0.018, 0.017, 0.017, 1.0, 0.018, 0.017, 0.017, 1.0, 0.018, 0.017, 0.017, 1.0, 0.018, 0.017, 0.017, 1.0, 0.018, 0.017, 0.017, 1.0, 0.018, 0.017, 0.017, 1.0, 0.018, 0.017, 0.017, 1.0, 0.018, 0.017, 0.017, 1.0, 0.018, 0.017, 0.017, 1.0, 0.018, 0.017, 0.017, 1.0, 0.018, 0.017, 0.017, 1.0, 0.018, 0.017, 0.017, 1.0, 0.018, 0.017, 0.017, 1.0, 0.018, 0.017, 0.017, 1.0, 0.018, 0.017, 0.017, 1.0, 0.018, 0.017, 0.017, 1.0, 0.018, 0.017, 0.017, 1.0, 0.018, 0.017, 0.017, 1.0, 0.018, 0.017, 0.017, 1.0, 0.018, 0.017, 0.017, 1.0, 0.018, 0.017, 0.017, 1.0, 0.018, 0.017, 0.017, 1.0, 0.018, 0.017, 0.017, 1.0, 0.018, 0.017, 0.017, 1.0, 0.018, 0.017, 0.017, 1.0, 0.018, 0.017, 0.017, 1.0, 0.018, 0.017, 0.017, 1.0, 0.018, 0.017, 0.017, 1.0, 0.018, 0.017, 0.017, 1.0, 0.018, 0.017, 0.017, 1.0, 0.018, 0.017, 0.017, 1.0, 0.018, 0.017, 0.017, 1.0, 0.018, 0.017, 0.017, 1.0, 0.018, 0.017, 0.017, 1.0, 0.018, 0.017, 0.017, 1.0, 0.018, 0.017, 0.017, 1.0, 0.018, 0.017, 0.017, 1.0, 0.018, 0.017, 0.017, 1.0, 0.018, 0.017, 0.017, 1.0, 0.018, 0.017, 0.017, 1.0, 0.018, 0.017, 0.017, 1.0, 0.018, 0.017, 0.017, 1.0, 0.018, 0.017, 0.017, 1.0, 0.018, 0.017, 0.017, 1.0, 0.018, 0.017, 0.017, 1.0, 0.018, 0.017, 0.017, 1.0, 0.018, 0.017, 0.017, 1.0, 0.018, 0.017, 0.017, 1.0, 0.018, 0.017, 0.017, 1.0, 0.018, 0.017, 0.017, 1.0, 0.018, 0.017, 0.017, 1.0, 0.018, 0.017, 0.017, 1.0, 0.018, 0.017, 0.017, 1.0, 0.018, 0.017, 0.017, 1.0, 0.018, 0.017, 0.017, 1.0, 0.018, 0.017, 0.017, 1.0, 0.018, 0.017, 0.017, 1.0, 0.018, 0.017, 0.017, 1.0, 0.018, 0.017, 0.017, 1.0, 0.018, 0.017, 0.017, 1.0, 0.018, 0.017, 0.017, 1.0, 0.018, 0.017, 0.017, 1.0, 0.018, 0.017, 0.017, 1.0, 0.018, 0.017, 0.017, 1.0, 0.018, 0.017, 0.017, 1.0, 0.018, 0.017, 0.017, 1.0, 0.018, 0.017, 0.017, 1.0, 0.018, 0.017, 0.017, 1.0, 0.018, 0.017, 0.017, 1.0, 0.018, 0.017, 0.017, 1.0, 0.018, 0.017, 0.017, 1.0, 0.018, 0.017, 0.017, 1.0, 0.018, 0.017, 0.017, 1.0, 0.018, 0.017, 0.017, 1.0, 0.018, 0.017, 0.017, 1.0, 0.018, 0.017, 0.017, 1.0, 0.018, 0.017, 0.017, 1.0, 0.018, 0.017, 0.017, 1.0, 0.018, 0.017, 0.017, 1.0, 0.018, 0.017, 0.017, 1.0, 0.018, 0.017, 0.017, 1.0, 0.018, 0.017, 0.017, 1.0, 0.018, 0.017, 0.017, 1.0, 0.018, 0.017, 0.017, 1.0, 0.018, 0.017, 0.017, 1.0, 0.018, 0.017, 0.017, 1.0, 0.018, 0.017, 0.017, 1.0, 0.018, 0.017, 0.017, 1.0, 0.018, 0.017, 0.017, 1.0, 0.018, 0.017, 0.017, 1.0, 0.018, 0.017, 0.017, 1.0, 0.018, 0.017, 0.017, 1.0, 0.018, 0.017, 0.017, 1.0, 0.018, 0.017, 0.017, 1.0, 0.018, 0.017, 0.017, 1.0, 0.018, 0.017, 0.017, 1.0, 0.018, 0.017, 0.017, 1.0, 0.018, 0.017, 0.017, 1.0, 0.018, 0.017, 0.017, 1.0, 0.018, 0.017, 0.017, 1.0, 0.018, 0.017, 0.017, 1.0, 0.018, 0.017, 0.017, 1.0, 0.018, 0.017, 0.017, 1.0, 0.018, 0.017, 0.017, 1.0, 0.018, 0.017, 0.017, 1.0, 0.018, 0.017, 0.017, 1.0, 0.018, 0.017, 0.017, 1.0, 0.018, 0.017, 0.017, 1.0, 0.018, 0.017, 0.017, 1.0, 0.018, 0.017, 0.017, 1.0, 0.018, 0.017, 0.017, 1.0, 0.018, 0.017, 0.017, 1.0, 0.018, 0.017, 0.017, 1.0, 0.018, 0.017, 0.017, 1.0, 0.018, 0.017, 0.017, 1.0, 0.018, 0.017, 0.017, 1.0, 0.018, 0.017, 0.017, 1.0, 0.018, 0.017, 0.017, 1.0, 0.018, 0.017, 0.017, 1.0, 0.018, 0.017, 0.017, 1.0, 0.018, 0.017, 0.017, 1.0, 0.018, 0.017, 0.017, 1.0, 0.018, 0.017, 0.017, 1.0, 0.018, 0.017, 0.017, 1.0, 0.018, 0.017, 0.017, 1.0, 0.018, 0.017, 0.017, 1.0, 0.018, 0.017, 0.017, 1.0, 0.018, 0.017, 0.017, 1.0, 0.018, 0.017, 0.017, 1.0, 0.018, 0.017, 0.017, 1.0, 0.018, 0.017, 0.017, 1.0, 0.018, 0.017, 0.017, 1.0, 0.018, 0.017, 0.017, 1.0, 0.018, 0.017, 0.017, 1.0, 0.018, 0.017, 0.017, 1.0, 0.018, 0.017, 0.017, 1.0, 0.018, 0.017, 0.017, 1.0, 0.018, 0.017, 0.017, 1.0, 0.018, 0.017, 0.017, 1.0, 0.018, 0.017, 0.017, 1.0, 0.018, 0.017, 0.017, 1.0, 0.018, 0.017, 0.017, 1.0, 0.018, 0.017, 0.017, 1.0, 0.018, 0.017, 0.017, 1.0, 0.018, 0.017, 0.017, 1.0, 0.018, 0.017, 0.017, 1.0, 0.018, 0.017, 0.017, 1.0, 0.018, 0.017, 0.017, 1.0, 0.018, 0.017, 0.017, 1.0, 0.018, 0.017, 0.017, 1.0, 0.08773, 0.04289, 0.01949, 1.0, 0.08773, 0.04289, 0.01949, 1.0, 0.08773, 0.04289, 0.01949, 1.0, 0.08773, 0.04289, 0.01949, 1.0, 0.081, 0.0396, 0.018, 1.0, 0.081, 0.0396, 0.018, 1.0, 0.081, 0.0396, 0.018, 1.0, 0.081, 0.0396, 0.018, 1.0, 0.09105, 0.04451, 0.02023, 1.0, 0.09105, 0.04451, 0.02023, 1.0, 0.09105, 0.04451, 0.02023, 1.0, 0.09105, 0.04451, 0.02023, 1.0, 0.08916, 0.04359, 0.01981, 1.0, 0.08916, 0.04359, 0.01981, 1.0, 0.08916, 0.04359, 0.01981, 1.0, 0.08916, 0.04359, 0.01981, 1.0, 0.09759, 0.04771, 0.02169, 1.0, 0.09759, 0.04771, 0.02169, 1.0, 0.09759, 0.04771, 0.02169, 1.0, 0.09759, 0.04771, 0.02169, 1.0, 0.08203, 0.0401, 0.01823, 1.0, 0.08203, 0.0401, 0.01823, 1.0, 0.08203, 0.0401, 0.01823, 1.0, 0.08203, 0.0401, 0.01823, 1.0, 0.14, 0.06718, 0.02799, 1.0, 0.14, 0.06718, 0.02799, 1.0, 0.14, 0.06718, 0.02799, 1.0, 0.14, 0.06718, 0.02799, 1.0, 0.1512, 0.07257, 0.03024, 1.0, 0.1512, 0.07257, 0.03024, 1.0, 0.1512, 0.07257, 0.03024, 1.0, 0.1512, 0.07257, 0.03024, 1.0, 0.1538, 0.07382, 0.03076, 1.0, 0.1538, 0.07382, 0.03076, 1.0, 0.1538, 0.07382, 0.03076, 1.0, 0.1538, 0.07382, 0.03076, 1.0, 0.1449, 0.06954, 0.02897, 1.0, 0.1449, 0.06954, 0.02897, 1.0, 0.1449, 0.06954, 0.02897, 1.0, 0.1449, 0.06954, 0.02897, 1.0, 0.1641, 0.07879, 0.03283, 1.0, 0.1641, 0.07879, 0.03283, 1.0, 0.1641, 0.07879, 0.03283, 1.0, 0.1641, 0.07879, 0.03283, 1.0, 0.1596, 0.07663, 0.03193, 1.0, 0.1596, 0.07663, 0.03193, 1.0, 0.1596, 0.07663, 0.03193, 1.0, 0.1596, 0.07663, 0.03193, 1.0, 0.1281, 0.06187, 0.02605, 1.0, 0.1281, 0.06187, 0.02605, 1.0, 0.1281, 0.06187, 0.02605, 1.0, 0.1281, 0.06187, 0.02605, 1.0, 0.1104, 0.05334, 0.02246, 1.0, 0.1104, 0.05334, 0.02246, 1.0, 0.1104, 0.05334, 0.02246, 1.0, 0.1104, 0.05334, 0.02246, 1.0, 0.1166, 0.05634, 0.02372, 1.0, 0.1166, 0.05634, 0.02372, 1.0, 0.1166, 0.05634, 0.02372, 1.0, 0.1166, 0.05634, 0.02372, 1.0, 0.1164, 0.05625, 0.02368, 1.0, 0.1164, 0.05625, 0.02368, 1.0, 0.1164, 0.05625, 0.02368, 1.0, 0.1164, 0.05625, 0.02368, 1.0, 0.1297, 0.06264, 0.02638, 1.0, 0.1297, 0.06264, 0.02638, 1.0, 0.1297, 0.06264, 0.02638, 1.0, 0.1297, 0.06264, 0.02638, 1.0, 0.1255, 0.0606, 0.02552, 1.0, 0.1255, 0.0606, 0.02552, 1.0, 0.1255, 0.0606, 0.02552, 1.0, 0.1255, 0.0606, 0.02552, 1.0, 0.1548, 0.07432, 0.03097, 1.0, 0.1548, 0.07432, 0.03097, 1.0, 0.1548, 0.07432, 0.03097, 1.0, 0.1548, 0.07432, 0.03097, 1.0, 0.1543, 0.07408, 0.03087, 1.0, 0.1543, 0.07408, 0.03087, 1.0, 0.1543, 0.07408, 0.03087, 1.0, 0.1543, 0.07408, 0.03087, 1.0, 0.1517, 0.07281, 0.03034, 1.0, 0.1517, 0.07281, 0.03034, 1.0, 0.1517, 0.07281, 0.03034, 1.0, 0.1517, 0.07281, 0.03034, 1.0, 0.1476, 0.07084, 0.02952, 1.0, 0.1476, 0.07084, 0.02952, 1.0, 0.1476, 0.07084, 0.02952, 1.0, 0.1476, 0.07084, 0.02952, 1.0, 0.1447, 0.06945, 0.02894, 1.0, 0.1447, 0.06945, 0.02894, 1.0, 0.1447, 0.06945, 0.02894, 1.0, 0.1447, 0.06945, 0.02894, 1.0, 0.1578, 0.07575, 0.03156, 1.0, 0.1578, 0.07575, 0.03156, 1.0, 0.1578, 0.07575, 0.03156, 1.0, 0.1578, 0.07575, 0.03156, 1.0, 0.08344, 0.04079, 0.01854, 1.0, 0.08344, 0.04079, 0.01854, 1.0, 0.08344, 0.04079, 0.01854, 1.0, 0.08344, 0.04079, 0.01854, 1.0, 0.08992, 0.04396, 0.01998, 1.0, 0.08992, 0.04396, 0.01998, 1.0, 0.08992, 0.04396, 0.01998, 1.0, 0.08992, 0.04396, 0.01998, 1.0, 0.08856, 0.0433, 0.01968, 1.0, 0.08856, 0.0433, 0.01968, 1.0, 0.08856, 0.0433, 0.01968, 1.0, 0.08856, 0.0433, 0.01968, 1.0, 0.08695, 0.04251, 0.01932, 1.0, 0.08695, 0.04251, 0.01932, 1.0, 0.08695, 0.04251, 0.01932, 1.0, 0.08695, 0.04251, 0.01932, 1.0, 0.08101, 0.0396, 0.018, 1.0, 0.08101, 0.0396, 0.018, 1.0, 0.08101, 0.0396, 0.018, 1.0, 0.08101, 0.0396, 0.018, 1.0, 0.08391, 0.04102, 0.01865, 1.0, 0.08391, 0.04102, 0.01865, 1.0, 0.08391, 0.04102, 0.01865, 1.0, 0.08391, 0.04102, 0.01865, 1.0, 0.08461, 0.04137, 0.0188, 1.0, 0.08461, 0.04137, 0.0188, 1.0, 0.08461, 0.04137, 0.0188, 1.0, 0.08461, 0.04137, 0.0188, 1.0, 0.09873, 0.04827, 0.02194, 1.0, 0.09873, 0.04827, 0.02194, 1.0, 0.09873, 0.04827, 0.02194, 1.0, 0.09873, 0.04827, 0.02194, 1.0, 0.08852, 0.04328, 0.01967, 1.0, 0.08852, 0.04328, 0.01967, 1.0, 0.08852, 0.04328, 0.01967, 1.0, 0.08852, 0.04328, 0.01967, 1.0, 0.09137, 0.04467, 0.0203, 1.0, 0.09137, 0.04467, 0.0203, 1.0, 0.09137, 0.04467, 0.0203, 1.0, 0.09137, 0.04467, 0.0203, 1.0, 0.09402, 0.04597, 0.02089, 1.0, 0.09402, 0.04597, 0.02089, 1.0, 0.09402, 0.04597, 0.02089, 1.0, 0.09402, 0.04597, 0.02089, 1.0, 0.08614, 0.04211, 0.01914, 1.0, 0.08614, 0.04211, 0.01914, 1.0, 0.08614, 0.04211, 0.01914, 1.0, 0.08614, 0.04211, 0.01914, 1.0, 0.09483, 0.04636, 0.02107, 1.0, 0.09483, 0.04636, 0.02107, 1.0, 0.09483, 0.04636, 0.02107, 1.0, 0.09483, 0.04636, 0.02107, 1.0, 0.09782, 0.04782, 0.02174, 1.0, 0.09782, 0.04782, 0.02174, 1.0, 0.09782, 0.04782, 0.02174, 1.0, 0.09782, 0.04782, 0.02174, 1.0, 0.08946, 0.04374, 0.01988, 1.0, 0.08946, 0.04374, 0.01988, 1.0, 0.08946, 0.04374, 0.01988, 1.0, 0.08946, 0.04374, 0.01988, 1.0, 0.09174, 0.04485, 0.02039, 1.0, 0.09174, 0.04485, 0.02039, 1.0, 0.09174, 0.04485, 0.02039, 1.0, 0.09174, 0.04485, 0.02039, 1.0, 0.09867, 0.04824, 0.02193, 1.0, 0.09867, 0.04824, 0.02193, 1.0, 0.09867, 0.04824, 0.02193, 1.0, 0.09867, 0.04824, 0.02193, 1.0, 0.09757, 0.0477, 0.02168, 1.0, 0.09757, 0.0477, 0.02168, 1.0, 0.09757, 0.0477, 0.02168, 1.0, 0.09757, 0.0477, 0.02168, 1.0, 0.06538, 0.0317, 0.01486, 1.0, 0.06538, 0.0317, 0.01486, 1.0, 0.06538, 0.0317, 0.01486, 1.0, 0.06538, 0.0317, 0.01486, 1.0, 0.06857, 0.03325, 0.01558, 1.0, 0.06857, 0.03325, 0.01558, 1.0, 0.06857, 0.03325, 0.01558, 1.0, 0.06857, 0.03325, 0.01558, 1.0, 0.06618, 0.03209, 0.01504, 1.0, 0.06618, 0.03209, 0.01504, 1.0, 0.06618, 0.03209, 0.01504, 1.0, 0.06618, 0.03209, 0.01504, 1.0, 0.06224, 0.03018, 0.01415, 1.0, 0.06224, 0.03018, 0.01415, 1.0, 0.06224, 0.03018, 0.01415, 1.0, 0.06224, 0.03018, 0.01415, 1.0, 0.06991, 0.03389, 0.01589, 1.0, 0.06991, 0.03389, 0.01589, 1.0, 0.06991, 0.03389, 0.01589, 1.0, 0.06991, 0.03389, 0.01589, 1.0, 0.06314, 0.03061, 0.01435, 1.0, 0.06314, 0.03061, 0.01435, 1.0, 0.06314, 0.03061, 0.01435, 1.0, 0.06314, 0.03061, 0.01435, 1.0, 0.018, 0.017, 0.017, 1.0, 0.018, 0.017, 0.017, 1.0, 0.018, 0.017, 0.017, 1.0, 0.018, 0.017, 0.017, 1.0, 0.018, 0.017, 0.017, 1.0, 0.018, 0.017, 0.017, 1.0, 0.018, 0.017, 0.017, 1.0, 0.018, 0.017, 0.017, 1.0, 0.018, 0.017, 0.017, 1.0, 0.018, 0.017, 0.017, 1.0, 0.018, 0.017, 0.017, 1.0, 0.018, 0.017, 0.017, 1.0, 0.018, 0.017, 0.017, 1.0, 0.018, 0.017, 0.017, 1.0, 0.018, 0.017, 0.017, 1.0, 0.018, 0.017, 0.017, 1.0, 0.018, 0.017, 0.017, 1.0, 0.018, 0.017, 0.017, 1.0, 0.018, 0.017, 0.017, 1.0, 0.018, 0.017, 0.017, 1.0, 0.018, 0.017, 0.017, 1.0, 0.018, 0.017, 0.017, 1.0, 0.018, 0.017, 0.017, 1.0, 0.018, 0.017, 0.017, 1.0, 0.018, 0.017, 0.017, 1.0, 0.018, 0.017, 0.017, 1.0, 0.018, 0.017, 0.017, 1.0, 0.018, 0.017, 0.017, 1.0, 0.018, 0.017, 0.017, 1.0, 0.018, 0.017, 0.017, 1.0, 0.018, 0.017, 0.017, 1.0, 0.018, 0.017, 0.017, 1.0, 0.018, 0.017, 0.017, 1.0, 0.018, 0.017, 0.017, 1.0, 0.018, 0.017, 0.017, 1.0, 0.018, 0.017, 0.017, 1.0, 0.018, 0.017, 0.017, 1.0, 0.018, 0.017, 0.017, 1.0, 0.018, 0.017, 0.017, 1.0, 0.018, 0.017, 0.017, 1.0, 0.018, 0.017, 0.017, 1.0, 0.018, 0.017, 0.017, 1.0, 0.018, 0.017, 0.017, 1.0, 0.018, 0.017, 0.017, 1.0, 0.018, 0.017, 0.017, 1.0, 0.018, 0.017, 0.017, 1.0, 0.018, 0.017, 0.017, 1.0, 0.018, 0.017, 0.017, 1.0, 0.018, 0.017, 0.017, 1.0, 0.018, 0.017, 0.017, 1.0, 0.018, 0.017, 0.017, 1.0, 0.018, 0.017, 0.017, 1.0, 0.018, 0.017, 0.017, 1.0, 0.018, 0.017, 0.017, 1.0, 0.018, 0.017, 0.017, 1.0, 0.018, 0.017, 0.017, 1.0, 0.018, 0.017, 0.017, 1.0, 0.018, 0.017, 0.017, 1.0, 0.018, 0.017, 0.017, 1.0, 0.018, 0.017, 0.017, 1.0, 0.018, 0.017, 0.017, 1.0, 0.018, 0.017, 0.017, 1.0, 0.018, 0.017, 0.017, 1.0, 0.018, 0.017, 0.017, 1.0, 0.018, 0.017, 0.017, 1.0, 0.018, 0.017, 0.017, 1.0, 0.018, 0.017, 0.017, 1.0, 0.018, 0.017, 0.017, 1.0, 0.018, 0.017, 0.017, 1.0, 0.018, 0.017, 0.017, 1.0, 0.018, 0.017, 0.017, 1.0, 0.018, 0.017, 0.017, 1.0, 0.018, 0.017, 0.017, 1.0, 0.018, 0.017, 0.017, 1.0, 0.018, 0.017, 0.017, 1.0, 0.018, 0.017, 0.017, 1.0, 0.018, 0.017, 0.017, 1.0, 0.018, 0.017, 0.017, 1.0, 0.018, 0.017, 0.017, 1.0, 0.018, 0.017, 0.017, 1.0, 0.018, 0.017, 0.017, 1.0, 0.018, 0.017, 0.017, 1.0, 0.018, 0.017, 0.017, 1.0, 0.018, 0.017, 0.017, 1.0, 0.018, 0.017, 0.017, 1.0, 0.018, 0.017, 0.017, 1.0, 0.018, 0.017, 0.017, 1.0, 0.018, 0.017, 0.017, 1.0, 0.018, 0.017, 0.017, 1.0, 0.018, 0.017, 0.017, 1.0, 0.018, 0.017, 0.017, 1.0, 0.018, 0.017, 0.017, 1.0, 0.018, 0.017, 0.017, 1.0, 0.018, 0.017, 0.017, 1.0, 0.018, 0.017, 0.017, 1.0, 0.018, 0.017, 0.017, 1.0, 0.018, 0.017, 0.017, 1.0, 0.018, 0.017, 0.017, 1.0, 0.018, 0.017, 0.017, 1.0, 0.018, 0.017, 0.017, 1.0, 0.018, 0.017, 0.017, 1.0, 0.018, 0.017, 0.017, 1.0, 0.018, 0.017, 0.017, 1.0, 0.018, 0.017, 0.017, 1.0, 0.018, 0.017, 0.017, 1.0, 0.018, 0.017, 0.017, 1.0, 0.018, 0.017, 0.017, 1.0, 0.018, 0.017, 0.017, 1.0, 0.018, 0.017, 0.017, 1.0, 0.018, 0.017, 0.017, 1.0, 0.018, 0.017, 0.017, 1.0, 0.018, 0.017, 0.017, 1.0, 0.018, 0.017, 0.017, 1.0, 0.018, 0.017, 0.017, 1.0, 0.018, 0.017, 0.017, 1.0, 0.018, 0.017, 0.017, 1.0, 0.018, 0.017, 0.017, 1.0, 0.018, 0.017, 0.017, 1.0, 0.018, 0.017, 0.017, 1.0, 0.018, 0.017, 0.017, 1.0, 0.018, 0.017, 0.017, 1.0, 0.018, 0.017, 0.017, 1.0, 0.018, 0.017, 0.017, 1.0, 0.018, 0.017, 0.017, 1.0, 0.018, 0.017, 0.017, 1.0, 0.018, 0.017, 0.017, 1.0, 0.018, 0.017, 0.017, 1.0, 0.018, 0.017, 0.017, 1.0, 0.018, 0.017, 0.017, 1.0, 0.018, 0.017, 0.017, 1.0, 0.018, 0.017, 0.017, 1.0, 0.018, 0.017, 0.017, 1.0, 0.018, 0.017, 0.017, 1.0, 0.018, 0.017, 0.017, 1.0, 0.018, 0.017, 0.017, 1.0, 0.018, 0.017, 0.017, 1.0, 0.018, 0.017, 0.017, 1.0, 0.018, 0.017, 0.017, 1.0, 0.018, 0.017, 0.017, 1.0, 0.018, 0.017, 0.017, 1.0, 0.018, 0.017, 0.017, 1.0, 0.018, 0.017, 0.017, 1.0, 0.018, 0.017, 0.017, 1.0, 0.018, 0.017, 0.017, 1.0, 0.028, 0.026, 0.024, 1.0, 0.028, 0.026, 0.024, 1.0, 0.028, 0.026, 0.024, 1.0, 0.028, 0.026, 0.024, 1.0, 0.028, 0.026, 0.024, 1.0, 0.028, 0.026, 0.024, 1.0, 0.028, 0.026, 0.024, 1.0, 0.028, 0.026, 0.024, 1.0, 0.028, 0.026, 0.024, 1.0, 0.028, 0.026, 0.024, 1.0, 0.028, 0.026, 0.024, 1.0, 0.028, 0.026, 0.024, 1.0, 0.028, 0.026, 0.024, 1.0, 0.028, 0.026, 0.024, 1.0, 0.028, 0.026, 0.024, 1.0, 0.028, 0.026, 0.024, 1.0, 0.028, 0.026, 0.024, 1.0, 0.028, 0.026, 0.024, 1.0, 0.028, 0.026, 0.024, 1.0, 0.028, 0.026, 0.024, 1.0, 0.028, 0.026, 0.024, 1.0, 0.028, 0.026, 0.024, 1.0, 0.028, 0.026, 0.024, 1.0, 0.028, 0.026, 0.024, 1.0, 0.018, 0.017, 0.017, 1.0, 0.018, 0.017, 0.017, 1.0, 0.018, 0.017, 0.017, 1.0, 0.018, 0.017, 0.017, 1.0, 0.018, 0.017, 0.017, 1.0, 0.018, 0.017, 0.017, 1.0, 0.018, 0.017, 0.017, 1.0, 0.018, 0.017, 0.017, 1.0, 0.018, 0.017, 0.017, 1.0, 0.018, 0.017, 0.017, 1.0, 0.018, 0.017, 0.017, 1.0, 0.018, 0.017, 0.017, 1.0, 0.018, 0.017, 0.017, 1.0, 0.018, 0.017, 0.017, 1.0, 0.018, 0.017, 0.017, 1.0, 0.018, 0.017, 0.017, 1.0, 0.018, 0.017, 0.017, 1.0, 0.018, 0.017, 0.017, 1.0, 0.018, 0.017, 0.017, 1.0, 0.018, 0.017, 0.017, 1.0, 0.018, 0.017, 0.017, 1.0, 0.018, 0.017, 0.017, 1.0, 0.018, 0.017, 0.017, 1.0, 0.018, 0.017, 0.017, 1.0, 0.018, 0.017, 0.017, 1.0, 0.018, 0.017, 0.017, 1.0, 0.018, 0.017, 0.017, 1.0, 0.018, 0.017, 0.017, 1.0, 0.018, 0.017, 0.017, 1.0, 0.018, 0.017, 0.017, 1.0, 0.018, 0.017, 0.017, 1.0, 0.018, 0.017, 0.017, 1.0, 0.018, 0.017, 0.017, 1.0, 0.018, 0.017, 0.017, 1.0, 0.018, 0.017, 0.017, 1.0, 0.018, 0.017, 0.017, 1.0, 0.018, 0.017, 0.017, 1.0, 0.018, 0.017, 0.017, 1.0, 0.018, 0.017, 0.017, 1.0, 0.018, 0.017, 0.017, 1.0, 0.018, 0.017, 0.017, 1.0, 0.018, 0.017, 0.017, 1.0, 0.018, 0.017, 0.017, 1.0, 0.018, 0.017, 0.017, 1.0, 0.018, 0.017, 0.017, 1.0, 0.018, 0.017, 0.017, 1.0, 0.018, 0.017, 0.017, 1.0, 0.018, 0.017, 0.017, 1.0, 0.018, 0.017, 0.017, 1.0, 0.018, 0.017, 0.017, 1.0, 0.018, 0.017, 0.017, 1.0, 0.018, 0.017, 0.017, 1.0, 0.018, 0.017, 0.017, 1.0, 0.018, 0.017, 0.017, 1.0, 0.018, 0.017, 0.017, 1.0, 0.018, 0.017, 0.017, 1.0, 0.018, 0.017, 0.017, 1.0, 0.018, 0.017, 0.017, 1.0, 0.018, 0.017, 0.017, 1.0, 0.018, 0.017, 0.017, 1.0, 0.018, 0.017, 0.017, 1.0, 0.018, 0.017, 0.017, 1.0, 0.018, 0.017, 0.017, 1.0, 0.018, 0.017, 0.017, 1.0, 0.018, 0.017, 0.017, 1.0, 0.018, 0.017, 0.017, 1.0, 0.018, 0.017, 0.017, 1.0, 0.018, 0.017, 0.017, 1.0, 0.018, 0.017, 0.017, 1.0, 0.018, 0.017, 0.017, 1.0, 0.018, 0.017, 0.017, 1.0, 0.018, 0.017, 0.017, 1.0, 0.018, 0.017, 0.017, 1.0, 0.018, 0.017, 0.017, 1.0, 0.018, 0.017, 0.017, 1.0, 0.018, 0.017, 0.017, 1.0, 0.018, 0.017, 0.017, 1.0, 0.018, 0.017, 0.017, 1.0, 0.018, 0.017, 0.017, 1.0, 0.018, 0.017, 0.017, 1.0, 0.018, 0.017, 0.017, 1.0, 0.018, 0.017, 0.017, 1.0, 0.018, 0.017, 0.017, 1.0, 0.018, 0.017, 0.017, 1.0, 0.018, 0.017, 0.017, 1.0, 0.018, 0.017, 0.017, 1.0, 0.018, 0.017, 0.017, 1.0, 0.018, 0.017, 0.017, 1.0, 0.018, 0.017, 0.017, 1.0, 0.018, 0.017, 0.017, 1.0, 0.018, 0.017, 0.017, 1.0, 0.018, 0.017, 0.017, 1.0, 0.018, 0.017, 0.017, 1.0, 0.018, 0.017, 0.017, 1.0, 0.018, 0.017, 0.017, 1.0, 0.018, 0.017, 0.017, 1.0, 0.018, 0.017, 0.017, 1.0, 0.018, 0.017, 0.017, 1.0, 0.018, 0.017, 0.017, 1.0, 0.018, 0.017, 0.017, 1.0, 0.018, 0.017, 0.017, 1.0, 0.018, 0.017, 0.017, 1.0, 0.018, 0.017, 0.017, 1.0, 0.018, 0.017, 0.017, 1.0, 0.018, 0.017, 0.017, 1.0, 0.018, 0.017, 0.017, 1.0, 0.018, 0.017, 0.017, 1.0, 0.018, 0.017, 0.017, 1.0, 0.018, 0.017, 0.017, 1.0, 0.018, 0.017, 0.017, 1.0, 0.018, 0.017, 0.017, 1.0, 0.018, 0.017, 0.017, 1.0, 0.018, 0.017, 0.017, 1.0, 0.018, 0.017, 0.017, 1.0, 0.018, 0.017, 0.017, 1.0, 0.018, 0.017, 0.017, 1.0, 0.018, 0.017, 0.017, 1.0, 0.018, 0.017, 0.017, 1.0, 0.018, 0.017, 0.017, 1.0, 0.018, 0.017, 0.017, 1.0])
me_tool_cupboard_001.materials.append(mat_cupboard_001)
me_tool_cupboard_001.update()

# ---- objects
ob_light = bpy.data.objects.new('Light', light_light)
ob_camera = bpy.data.objects.new('Camera', cam_camera)
ob_sun = bpy.data.objects.new('Sun', light_sun)
ob_tool_cupboard = bpy.data.objects.new('tool_cupboard', me_tool_cupboard_001)

# ---- transforms, parenting, visibility, modifiers, constraints
ob_light.location = (4.076, 1.005, 5.904)
ob_light.rotation_euler = (0.6503, 0.05522, 1.866)
ob_light.lock_rotations_4d = False
ob_light.empty_display_type = 'ARROWS'
ob_light.color = (0.0, 0.0, 0.0, 0.0)
ob_light.lineart.crease_threshold = 0.0
ob_camera.location = (2.7, -3.3, 1.75)
ob_camera.rotation_euler = (1.363, -9.303e-09, 0.6857)
ob_camera.lock_rotations_4d = False
ob_camera.empty_display_type = 'ARROWS'
ob_camera.color = (0.0, 0.0, 0.0, 0.0)
ob_camera.display_type = 'WIRE'
ob_camera.lineart.crease_threshold = 0.0
ob_sun.location = (0.0, 0.0, 0.0)
ob_sun.rotation_euler = (0.9599, 0.1396, 0.6109)
ob_tool_cupboard.location = (0.0, 0.0, 0.0)

# ---- collection membership
col_collection.objects.link(ob_light)
col_collection.objects.link(ob_camera)
col_collection.objects.link(ob_sun)
col_collection.objects.link(ob_tool_cupboard)

# ---- scene / render settings (as saved in the file)
scene.camera = ob_camera
scene.frame_start = 1; scene.frame_end = 250; scene.frame_set(1)
scene.render.engine = 'BLENDER_EEVEE_NEXT'
scene.render.resolution_x = 700
scene.render.resolution_y = 820
scene.render.bake_bias = 0.0
scene.render.bake_samples = 0
scene.cycles.sampling_pattern = 'TABULATED_SOBOL'
scene.eevee.use_volume_custom_range = False
bpy.context.view_layer.update()
